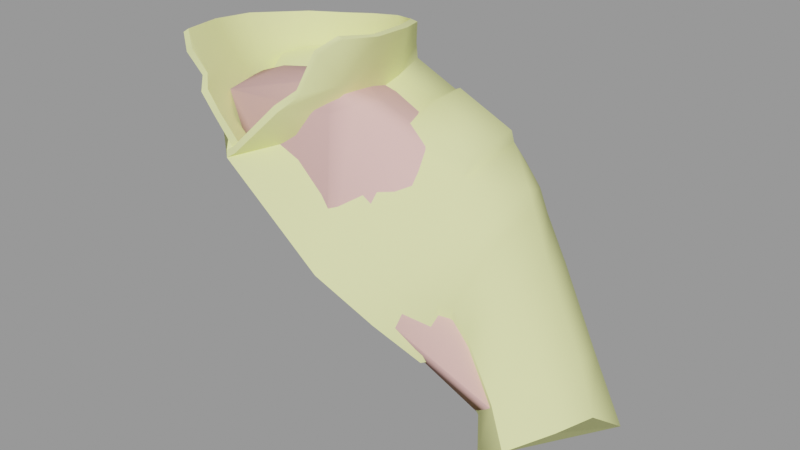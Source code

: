 # Source: soldiergib006.blend  (saved by Blender 2.92.15; exported with 4.5.12 LTS)
import bpy
from mathutils import Matrix  # noqa: F401  (used for matrix-valued properties, if any)

bpy.ops.wm.read_factory_settings(use_empty=True)
scene = bpy.context.scene
scene.name = 'soldiergib006.qc'

# ---- materials (node trees are filled in below, after node groups)
mat_soldier_red_gib = bpy.data.materials.new('soldier_red_gib')
mat_soldier_red_gib.use_transparent_shadow = False
mat_soldier_red_gib.diffuse_color = (0.9194, 0.9618, 0.4194, 1.0)
mat_phy = bpy.data.materials.new('  phy')
mat_phy.use_transparent_shadow = False
mat_phy.diffuse_color = (0.8864, 0.5265, 0.4908, 1.0)

# ---- material node trees

# ---- meshes
me_soldiergib006_reference = bpy.data.meshes.new('soldiergib006_reference')
me_soldiergib006_reference.from_pydata([(-1.972, -5.401, 64.47), (-1.9, -4.438, 63.56), (-0.9768, -5.144, 62.81), (-5.152, -1.134, 65.27), (-2.694, -5.554, 65.68), (-5.267, -1.223, 65.71), (-3.252, -4.908, 66.3), (-5.52, -1.381, 66.46), (-6.329, 1.749, 65.69), (-6.514, 1.631, 66.48), (-4.854, 4.715, 65.54), (-4.79, 4.77, 66.38), (-2.912, 6.197, 65.56), (-2.844, 6.186, 66.36), (-0.8661, 6.594, 65.67), (-0.8007, 6.595, 66.5), (1.301, 6.455, 65.86), (1.239, 6.462, 66.66), (3.44, 5.018, 66.14), (3.289, 5.101, 66.99), (4.163, 2.528, 65.96), (4.354, 2.61, 67.15), (-4.46, -4.944, 68.44), (-3.892, -5.31, 67.56), (-6.008, -1.704, 67.96), (-6.782, 1.602, 67.47), (-4.778, 4.864, 67.2), (-2.829, 6.092, 67.23), (-0.8123, 6.533, 67.4), (1.166, 6.426, 67.71), (3.166, 5.319, 68.1), (4.619, 2.663, 68.68), (4.881, -0.532, 67.14), (4.321, -0.1926, 65.85), (4.079, -2.215, 65.68), (4.605, -2.578, 66.89), (2.489, -5.064, 65.64), (3.34, -4.2, 66.54), (4.296, -0.2438, 65.42), (3.755, -1.88, 64.82), (2.508, -3.599, 63.72), (-0.4641, -5.468, 62.74), (-1.079, -5.529, 62.33), (6.056, -1.296, 69.43), (5.52, -3.2, 69.62), (4.598, -4.111, 68.83), (3.079, -4.217, 66.74), (2.219, -4.996, 65.94), (-0.6876, -5.34, 63.04), (-1.253, -5.361, 62.66), (4.358, -4.165, 69.06), (5.17, -3.312, 69.76), (1.733, -1.51, 63.5), (2.089, -2.17, 62.73), (3.338, 0.5413, 64.2), (-0.08577, -3.266, 61.97), (-0.09989, -2.335, 63.23), (-2.014, -2.462, 62.78), (-2.036, -1.741, 63.33), (-3.935, 0.09736, 63.87), (5.934, 6.852, 56.89), (5.909, 5.569, 53.51), (2.585, 6.777, 56.89), (-3.78, 6.577, 63.52), (-1.101, 7.45, 63.53), (-0.897, 7.554, 61.3), (1.965, 7.937, 61.65), (5.902, 7.797, 61.5), (9.472, 7.305, 60.8), (9.9, 5.414, 62.64), (5.972, 5.234, 64.83), (6.556, 4.886, 65.12), (9.981, 5.011, 63.48), (1.689, 7.47, 63.77), (6.601, 2.206, 65.1), (7.074, 2.32, 65.37), (10.46, 2.595, 63.72), (10.57, 2.539, 62.91), (13.01, 2.35, 61.77), (11.5, 5.805, 60.25), (9.253, 6.776, 56.32), (8.748, 5.576, 53.43), (8.919, 2.532, 51.38), (3.276, 4.359, 65.75), (4.023, 2.392, 67.07), (3.073, 4.854, 67.28), (3.855, 2.294, 65.67), (4.377, -1.215, 66.97), (5.091, -1.349, 68.16), (3.817, -0.547, 65.25), (3.612, 2.07, 64.52), (5.747, -1.431, 69.51), (4.261, 2.536, 68.79), (2.87, 5.105, 68.26), (1.562, 5.779, 67.15), (1.075, 6.079, 67.9), (-0.819, 6.057, 67.06), (-0.8073, 6.14, 67.64), (-2.931, 5.632, 66.79), (-2.768, 5.74, 67.42), (-0.5419, -4.986, 62.97), (-5.193, -1.056, 66.42), (-2.919, -4.842, 66.49), (-2.334, -5.405, 65.87), (-4.546, -0.3331, 64.72), (-5.819, 1.484, 66.7), (-5.058, 1.626, 65.09), (-4.541, 4.384, 66.62), (-4.549, 3.851, 65.32), (-3.216, 5.282, 65.38), (-0.7295, 6.276, 65.39), (1.813, 5.67, 65.81), (-1.633, -5.28, 64.67), (-4.585, 4.666, 67.42), (-6.377, 1.557, 67.67), (-5.715, -1.626, 68.17), (-4.09, -4.914, 68.69), (-3.535, -5.225, 67.78), (-4.42, 1.58, 64.15), (-4.358, 3.475, 64.37), (-3.431, 5.007, 64.56), (-0.6973, 6.419, 64.62), (2.181, 5.35, 64.81), (3.311, 4.065, 64.88), (-0.1214, -2.314, 63.67), (1.269, -1.641, 64.6), (-0.1605, -2.311, 64.53), (-0.7827, 5.996, 65.55), (1.878, 5.341, 65.62), (2.894, 4.293, 65.71), (3.158, 2.646, 65.55), (2.623, -0.1524, 64.93), (1.124, -1.707, 63.88), (-0.8632, -0.1485, 59.56), (3.359, 0.662, 56.0), (6.44, -6.807, 58.39), (9.201, -5.582, 55.92), (4.644, 1.024, 53.9), (10.95, -3.88, 53.55), (9.94, -0.6925, 52.47), (0.2665, 5.283, 58.9), (-3.79, 5.327, 61.55), (-7.024, 3.327, 64.0), (-7.134, 1.033, 64.44), (-7.128, -0.6588, 64.7), (-4.713, -0.1591, 62.31), (9.138, 5.056, 53.35), (9.56, 2.579, 51.55), (11.12, -2.503, 53.08), (10.59, 2.302, 51.04), (11.92, -2.107, 52.38), (12.67, 1.589, 49.09), (13.46, -2.094, 50.43), (13.74, 0.548, 46.57), (13.9, -2.642, 48.26), (14.18, 3.921, 46.92), (13.16, 4.147, 49.32), (10.36, 4.491, 52.23), (11.56, 6.031, 54.37), (14.71, 5.344, 50.56), (16.62, 4.289, 52.34), (18.86, 3.691, 48.9), (18.71, 0.7111, 51.14), (16.22, 4.991, 48.05), (11.58, -3.301, 57.2), (12.19, -2.913, 56.93), (12.55, -0.978, 60.5), (13.03, -0.844, 59.72), (13.08, -2.783, 55.41), (14.37, -1.067, 57.28), (14.96, -3.105, 52.3), (16.59, -1.255, 53.51), (16.1, -3.63, 50.2), (18.1, -1.897, 51.36), (17.25, 1.44, 53.69), (13.81, 5.176, 56.63), (9.986, 6.51, 55.7), (13.32, 2.414, 60.82), (14.78, 1.989, 57.87), (12.13, 5.7, 58.96), (9.516, -4.375, 57.63), (6.872, -3.279, 62.1), (10.5, -1.861, 61.1), (10.65, -0.1758, 62.66), (6.805, -0.6752, 64.48), (10.59, 0.3494, 63.4), (7.364, -0.1021, 64.92), (3.892, -5.395, 61.4), (-3.291, 4.933, 65.42), (-4.352, 3.811, 65.44), (-4.559, 2.21, 65.38), (-3.21, -0.5084, 64.67), (-1.445, -1.864, 63.77), (-1.661, -1.82, 64.46)], [], [(0, 1, 2), (3, 0, 4), (3, 4, 5), (6, 5, 4), (6, 7, 5), (7, 8, 5), (7, 9, 8), (9, 10, 8), (9, 11, 10), (11, 12, 10), (11, 13, 12), (13, 14, 12), (13, 15, 14), (16, 14, 15), (16, 15, 17), (18, 16, 17), (18, 17, 19), (20, 18, 19), (20, 19, 21), (3, 5, 8), (22, 6, 23), (7, 6, 22), (7, 22, 24), (9, 7, 24), (9, 24, 25), (11, 9, 25), (11, 25, 26), (13, 11, 26), (13, 26, 27), (15, 13, 27), (15, 27, 28), (28, 17, 15), (28, 29, 17), (29, 19, 17), (29, 30, 19), (30, 21, 19), (30, 31, 21), (31, 32, 21), (33, 20, 21), (33, 21, 32), (32, 34, 33), (32, 35, 34), (36, 34, 35), (36, 35, 37), (33, 38, 20), (33, 39, 38), (33, 34, 39), (36, 39, 34), (36, 40, 39), (41, 40, 36), (41, 42, 40), (31, 43, 32), (43, 35, 32), (43, 44, 35), (45, 35, 44), (37, 35, 45), (46, 37, 45), (37, 46, 47), (37, 47, 36), (36, 47, 48), (36, 48, 41), (42, 41, 48), (42, 48, 49), (50, 44, 51), (50, 45, 44), (46, 45, 50), (52, 53, 54), (55, 53, 52), (55, 52, 56), (57, 55, 56), (57, 56, 58), (59, 57, 58), (60, 61, 62), (63, 10, 12), (64, 63, 12), (64, 65, 63), (66, 65, 64), (66, 62, 65), (66, 60, 62), (66, 67, 60), (60, 67, 68), (67, 69, 68), (67, 70, 69), (69, 70, 71), (69, 71, 72), (16, 18, 70), (16, 70, 73), (67, 73, 70), (67, 66, 73), (66, 64, 73), (14, 73, 64), (64, 12, 14), (14, 16, 73), (74, 18, 20), (74, 70, 18), (70, 74, 75), (70, 75, 71), (71, 75, 76), (71, 76, 72), (77, 72, 76), (77, 69, 72), (78, 69, 77), (79, 69, 78), (79, 68, 69), (79, 80, 68), (60, 68, 80), (81, 60, 80), (81, 61, 60), (81, 82, 61), (83, 84, 85), (83, 86, 84), (86, 87, 84), (87, 88, 84), (86, 89, 87), (89, 86, 90), (89, 90, 54), (47, 89, 54), (47, 87, 89), (47, 46, 87), (87, 46, 50), (87, 50, 88), (91, 88, 50), (91, 84, 88), (91, 92, 84), (92, 85, 84), (92, 93, 85), (93, 94, 85), (93, 95, 94), (95, 96, 94), (95, 97, 96), (98, 96, 97), (98, 97, 99), (47, 54, 53), (91, 50, 51), (100, 53, 55), (100, 47, 53), (47, 100, 48), (2, 48, 100), (49, 48, 2), (101, 102, 103), (101, 103, 104), (105, 101, 104), (105, 104, 106), (107, 105, 106), (107, 106, 108), (98, 107, 108), (98, 108, 109), (96, 98, 109), (96, 109, 110), (110, 94, 96), (110, 111, 94), (111, 85, 94), (111, 83, 85), (112, 104, 103), (107, 98, 99), (107, 99, 113), (105, 107, 113), (105, 113, 114), (101, 105, 114), (101, 114, 115), (102, 101, 115), (102, 115, 116), (102, 116, 117), (55, 112, 100), (55, 57, 112), (104, 112, 57), (104, 57, 59), (106, 104, 59), (106, 59, 118), (108, 106, 118), (108, 118, 119), (109, 108, 119), (109, 119, 120), (110, 109, 120), (110, 120, 121), (111, 110, 121), (111, 121, 122), (83, 111, 122), (83, 122, 123), (86, 83, 123), (86, 123, 90), (124, 125, 126), (121, 127, 128), (121, 128, 122), (129, 122, 128), (129, 123, 122), (130, 123, 129), (130, 90, 123), (130, 54, 90), (130, 131, 54), (52, 54, 131), (52, 131, 125), (52, 125, 132), (124, 132, 125), (132, 124, 56), (132, 56, 52), (42, 133, 134), (42, 134, 135), (136, 135, 134), (136, 134, 137), (138, 136, 137), (138, 137, 139), (82, 139, 137), (82, 137, 61), (61, 137, 134), (61, 134, 140), (134, 141, 140), (63, 140, 141), (141, 142, 63), (10, 63, 142), (10, 142, 8), (8, 142, 143), (8, 143, 144), (8, 144, 3), (3, 144, 1), (63, 65, 140), (65, 62, 140), (61, 140, 62), (134, 133, 141), (133, 142, 141), (133, 143, 142), (133, 145, 143), (42, 145, 133), (42, 144, 145), (42, 1, 144), (1, 42, 49), (145, 144, 143), (82, 81, 146), (82, 146, 147), (147, 139, 82), (147, 138, 139), (147, 148, 138), (148, 147, 149), (148, 149, 150), (150, 149, 151), (150, 151, 152), (152, 151, 153), (152, 153, 154), (151, 155, 153), (151, 156, 155), (149, 156, 151), (149, 157, 156), (147, 157, 149), (147, 146, 157), (146, 158, 157), (157, 158, 159), (158, 160, 159), (159, 160, 161), (160, 162, 161), (156, 163, 155), (156, 159, 163), (157, 159, 156), (159, 161, 163), (148, 164, 138), (148, 165, 164), (165, 166, 164), (165, 167, 166), (167, 165, 168), (167, 168, 169), (169, 168, 170), (169, 170, 171), (171, 170, 172), (171, 172, 173), (174, 171, 173), (174, 173, 162), (160, 174, 162), (175, 174, 160), (158, 175, 160), (176, 175, 158), (146, 176, 158), (176, 146, 81), (78, 166, 167), (78, 167, 177), (177, 167, 169), (177, 169, 178), (178, 169, 171), (178, 171, 174), (175, 178, 174), (179, 178, 175), (176, 179, 175), (80, 179, 176), (176, 81, 80), (179, 177, 178), (79, 177, 179), (80, 79, 179), (79, 78, 177), (116, 24, 22), (116, 115, 24), (115, 25, 24), (115, 114, 25), (114, 26, 25), (114, 113, 26), (113, 27, 26), (113, 99, 27), (99, 28, 27), (99, 97, 28), (29, 28, 97), (29, 97, 95), (30, 29, 95), (30, 95, 93), (31, 30, 93), (31, 93, 92), (43, 31, 92), (43, 92, 91), (44, 43, 91), (44, 91, 51), (180, 181, 135), (180, 135, 136), (180, 136, 138), (180, 138, 164), (166, 180, 164), (166, 182, 180), (166, 183, 182), (78, 183, 166), (78, 77, 183), (183, 77, 76), (180, 182, 181), (184, 181, 182), (184, 182, 183), (184, 183, 185), (183, 76, 185), (75, 185, 76), (75, 186, 185), (74, 186, 75), (74, 184, 186), (184, 74, 20), (184, 20, 38), (184, 38, 39), (184, 39, 181), (181, 39, 40), (181, 40, 187), (40, 42, 187), (187, 42, 135), (187, 135, 181), (184, 185, 186), (120, 127, 121), (120, 188, 127), (188, 120, 119), (188, 119, 189), (189, 119, 118), (189, 118, 190), (190, 118, 59), (190, 59, 191), (191, 59, 58), (192, 191, 58), (58, 124, 192), (126, 192, 124), (126, 193, 192), (192, 193, 191), (58, 56, 124), (131, 126, 125), (131, 193, 126), (131, 191, 193), (131, 190, 191), (131, 189, 190), (131, 188, 189), (131, 127, 188), (131, 128, 127), (131, 129, 128), (131, 130, 129), (23, 116, 22), (23, 117, 116), (23, 102, 117), (23, 6, 102), (102, 6, 4), (102, 4, 103), (0, 103, 4), (0, 112, 103), (100, 112, 0), (100, 0, 2), (2, 1, 49), (161, 155, 163), (161, 153, 155), (161, 154, 153), (161, 172, 154), (161, 173, 172), (161, 162, 173), (0, 3, 1), (170, 154, 172), (170, 152, 154), (168, 152, 170), (168, 150, 152), (165, 150, 168), (165, 148, 150)])
me_soldiergib006_reference.polygons.foreach_set('use_smooth', [True] * 384)
_k = set([(0, 2), (0, 4), (1, 2), (1, 3), (1, 49), (1, 144), (2, 49), (2, 100), (3, 8), (4, 6), (6, 23), (18, 20), (20, 38), (22, 23), (22, 24), (22, 116), (24, 25), (25, 26), (29, 30), (30, 31), (31, 43), (36, 37), (36, 41), (38, 39), (39, 40), (40, 42), (41, 42), (42, 49), (42, 135), (43, 44), (44, 51), (46, 47), (46, 50), (47, 48), (48, 49), (50, 51), (51, 91), (53, 54), (53, 55), (54, 90), (55, 57), (55, 100), (57, 59), (59, 118), (90, 123), (91, 92), (92, 93), (93, 95), (95, 97), (97, 99), (99, 113), (100, 112), (102, 103), (102, 117), (103, 112), (113, 114), (114, 115), (115, 116), (116, 117), (118, 119), (119, 120), (120, 121), (121, 122), (122, 123), (125, 126), (125, 131), (126, 193), (127, 128), (127, 188), (128, 129), (129, 130), (135, 136), (136, 138), (138, 148), (142, 143), (143, 144), (148, 150), (153, 154), (153, 155), (154, 172), (155, 163), (161, 162), (161, 163), (162, 173), (168, 170), (170, 172), (172, 173), (188, 189), (189, 190), (190, 191), (191, 193)])
me_soldiergib006_reference.attributes.new('sharp_edge', 'BOOLEAN', 'EDGE').data.foreach_set('value', [ (min(e.vertices), max(e.vertices)) in _k for e in me_soldiergib006_reference.edges])
_uv = me_soldiergib006_reference.uv_layers.new(name='UVMap')
_uv.uv.foreach_set('vector', [0.76, 0.3635, 0.7497, 0.3504, 0.7558, 0.3288, 0.7172, 0.4118, 0.76, 0.3635, 0.7623, 0.3889, 0.7172, 0.4118, 0.7623, 0.3889, 0.7188, 0.4195, 0.7568, 0.4047, 0.7188, 0.4195, 0.7623, 0.3889, 0.7568, 0.4047, 0.7214, 0.4337, 0.7188, 0.4195, 0.7214, 0.4337, 0.6919, 0.4362, 0.7188, 0.4195, 0.7214, 0.4337, 0.6939, 0.4497, 0.6919, 0.4362, 0.6939, 0.4497, 0.663, 0.425, 0.6919, 0.4362, 0.6939, 0.4497, 0.6619, 0.4407, 0.663, 0.425, 0.6619, 0.4407, 0.6419, 0.4235, 0.663, 0.425, 0.6619, 0.4407, 0.6407, 0.4376, 0.6419, 0.4235, 0.6407, 0.4376, 0.6229, 0.4225, 0.6419, 0.4235, 0.6407, 0.4376, 0.6216, 0.4372, 0.6229, 0.4225, 0.603, 0.422, 0.6229, 0.4225, 0.6216, 0.4372, 0.603, 0.422, 0.6216, 0.4372, 0.6029, 0.4364, 0.5804, 0.4201, 0.603, 0.422, 0.6029, 0.4364, 0.5804, 0.4201, 0.6029, 0.4364, 0.5808, 0.4359, 0.557, 0.4105, 0.5804, 0.4201, 0.5808, 0.4359, 0.557, 0.4105, 0.5808, 0.4359, 0.5558, 0.4321, 0.7172, 0.4118, 0.7188, 0.4195, 0.6919, 0.4362, 0.759, 0.4493, 0.7568, 0.4047, 0.7616, 0.4299, 0.7214, 0.4337, 0.7568, 0.4047, 0.759, 0.4493, 0.7214, 0.4337, 0.759, 0.4493, 0.7267, 0.4614, 0.6939, 0.4497, 0.7214, 0.4337, 0.7267, 0.4614, 0.6939, 0.4497, 0.7267, 0.4614, 0.6952, 0.4677, 0.6619, 0.4407, 0.6939, 0.4497, 0.6952, 0.4677, 0.6619, 0.4407, 0.6952, 0.4677, 0.6605, 0.4557, 0.6407, 0.4376, 0.6619, 0.4407, 0.6605, 0.4557, 0.6407, 0.4376, 0.6605, 0.4557, 0.6398, 0.4528, 0.6216, 0.4372, 0.6407, 0.4376, 0.6398, 0.4528, 0.6216, 0.4372, 0.6398, 0.4528, 0.621, 0.4532, 0.621, 0.4532, 0.6029, 0.4364, 0.6216, 0.4372, 0.621, 0.4532, 0.6028, 0.4549, 0.6029, 0.4364, 0.6028, 0.4549, 0.5808, 0.4359, 0.6029, 0.4364, 0.6028, 0.4549, 0.5816, 0.4566, 0.5808, 0.4359, 0.5816, 0.4566, 0.5558, 0.4321, 0.5808, 0.4359, 0.5816, 0.4566, 0.5537, 0.46, 0.5558, 0.4321, 0.5537, 0.46, 0.5267, 0.4235, 0.5558, 0.4321, 0.5324, 0.4, 0.557, 0.4105, 0.5558, 0.4321, 0.5324, 0.4, 0.5558, 0.4321, 0.5267, 0.4235, 0.5267, 0.4235, 0.5148, 0.3872, 0.5324, 0.4, 0.5267, 0.4235, 0.5087, 0.4091, 0.5148, 0.3872, 0.4902, 0.3631, 0.5148, 0.3872, 0.5087, 0.4091, 0.4902, 0.3631, 0.5087, 0.4091, 0.4957, 0.3989, 0.5324, 0.4, 0.533, 0.3922, 0.557, 0.4105, 0.5324, 0.4, 0.5199, 0.3721, 0.533, 0.3922, 0.5324, 0.4, 0.5148, 0.3872, 0.5199, 0.3721, 0.4902, 0.3631, 0.5199, 0.3721, 0.5148, 0.3872, 0.4902, 0.3631, 0.5077, 0.3352, 0.5199, 0.3721, 0.4919, 0.2751, 0.5077, 0.3352, 0.4902, 0.3631, 0.4919, 0.2751, 0.4927, 0.2619, 0.5077, 0.3352, 0.5537, 0.46, 0.5148, 0.4662, 0.5267, 0.4235, 0.5148, 0.4662, 0.5087, 0.4091, 0.5267, 0.4235, 0.5148, 0.4662, 0.4953, 0.4649, 0.5087, 0.4091, 0.4889, 0.4421, 0.5087, 0.4091, 0.4953, 0.4649, 0.4957, 0.3989, 0.5087, 0.4091, 0.4889, 0.4421, 0.4928, 0.3984, 0.4957, 0.3989, 0.4889, 0.4421, 0.4957, 0.3989, 0.4928, 0.3984, 0.4874, 0.364, 0.4957, 0.3989, 0.4874, 0.364, 0.4902, 0.3631, 0.4902, 0.3631, 0.4874, 0.364, 0.4883, 0.2749, 0.4902, 0.3631, 0.4883, 0.2749, 0.4919, 0.2751, 0.4927, 0.2619, 0.4919, 0.2751, 0.4883, 0.2749, 0.4927, 0.2619, 0.4883, 0.2749, 0.4889, 0.2619, 0.4865, 0.4426, 0.4953, 0.4649, 0.4919, 0.4643, 0.4865, 0.4426, 0.4889, 0.4421, 0.4953, 0.4649, 0.4928, 0.3984, 0.4889, 0.4421, 0.4865, 0.4426, 0.9662, 0.1341, 0.9504, 0.1259, 0.9933, 0.07896, 0.9336, 0.1955, 0.9504, 0.1259, 0.9662, 0.1341, 0.9336, 0.1955, 0.9662, 0.1341, 0.9569, 0.1921, 0.9534, 0.2507, 0.9336, 0.1955, 0.9569, 0.1921, 0.9534, 0.2507, 0.9569, 0.1921, 0.9669, 0.2488, 0.9947, 0.3004, 0.9534, 0.2507, 0.9669, 0.2488, 0.8173, 0.3473, 0.812, 0.2913, 0.8438, 0.3366, 0.9053, 0.4217, 0.9218, 0.4544, 0.9034, 0.4592, 0.8832, 0.4309, 0.9053, 0.4217, 0.9034, 0.4592, 0.8832, 0.4309, 0.8778, 0.3967, 0.9053, 0.4217, 0.8559, 0.4115, 0.8778, 0.3967, 0.8832, 0.4309, 0.8559, 0.4115, 0.8438, 0.3366, 0.8778, 0.3967, 0.8559, 0.4115, 0.8173, 0.3473, 0.8438, 0.3366, 0.8559, 0.4115, 0.8249, 0.421, 0.8173, 0.3473, 0.8173, 0.3473, 0.8249, 0.421, 0.7956, 0.4218, 0.8249, 0.421, 0.7937, 0.4647, 0.7956, 0.4218, 0.8249, 0.421, 0.8288, 0.4871, 0.7937, 0.4647, 0.7937, 0.4647, 0.8288, 0.4871, 0.8248, 0.4938, 0.7937, 0.4647, 0.8248, 0.4938, 0.7949, 0.4766, 0.8687, 0.4811, 0.851, 0.5017, 0.8288, 0.4871, 0.8687, 0.4811, 0.8288, 0.4871, 0.8617, 0.4442, 0.8249, 0.421, 0.8617, 0.4442, 0.8288, 0.4871, 0.8249, 0.421, 0.8559, 0.4115, 0.8617, 0.4442, 0.8559, 0.4115, 0.8832, 0.4309, 0.8617, 0.4442, 0.8864, 0.4684, 0.8617, 0.4442, 0.8832, 0.4309, 0.8832, 0.4309, 0.9034, 0.4592, 0.8864, 0.4684, 0.8864, 0.4684, 0.8687, 0.4811, 0.8617, 0.4442, 0.8189, 0.5328, 0.851, 0.5017, 0.8401, 0.5367, 0.8189, 0.5328, 0.8288, 0.4871, 0.851, 0.5017, 0.8288, 0.4871, 0.8189, 0.5328, 0.8166, 0.5328, 0.8288, 0.4871, 0.8166, 0.5328, 0.8248, 0.4938, 0.8248, 0.4938, 0.8166, 0.5328, 0.7872, 0.5134, 0.8248, 0.4938, 0.7872, 0.5134, 0.7949, 0.4766, 0.7837, 0.5081, 0.7949, 0.4766, 0.7872, 0.5134, 0.7837, 0.5081, 0.7937, 0.4647, 0.7949, 0.4766, 0.7618, 0.5002, 0.7937, 0.4647, 0.7837, 0.5081, 0.7753, 0.4274, 0.7937, 0.4647, 0.7618, 0.5002, 0.7753, 0.4274, 0.7956, 0.4218, 0.7937, 0.4647, 0.7753, 0.4274, 0.7888, 0.3489, 0.7956, 0.4218, 0.8173, 0.3473, 0.7956, 0.4218, 0.7888, 0.3489, 0.7892, 0.3007, 0.8173, 0.3473, 0.7888, 0.3489, 0.7892, 0.3007, 0.812, 0.2913, 0.8173, 0.3473, 0.7892, 0.3007, 0.7821, 0.2456, 0.812, 0.2913, 0.7932, 0.841, 0.7854, 0.8735, 0.7819, 0.8355, 0.7932, 0.841, 0.7955, 0.8717, 0.7854, 0.8735, 0.7955, 0.8717, 0.7898, 0.9253, 0.7854, 0.8735, 0.7898, 0.9253, 0.7803, 0.9312, 0.7854, 0.8735, 0.7955, 0.8717, 0.8019, 0.9113, 0.7898, 0.9253, 0.8019, 0.9113, 0.7955, 0.8717, 0.8042, 0.872, 0.8019, 0.9113, 0.8042, 0.872, 0.8089, 0.893, 0.8071, 0.9766, 0.8019, 0.9113, 0.8089, 0.893, 0.8071, 0.9766, 0.7898, 0.9253, 0.8019, 0.9113, 0.8071, 0.9766, 0.7944, 0.9663, 0.7898, 0.9253, 0.7898, 0.9253, 0.7944, 0.9663, 0.7769, 0.9749, 0.7898, 0.9253, 0.7769, 0.9749, 0.7803, 0.9312, 0.7696, 0.9362, 0.7803, 0.9312, 0.7769, 0.9749, 0.7696, 0.9362, 0.7854, 0.8735, 0.7803, 0.9312, 0.7696, 0.9362, 0.7728, 0.8748, 0.7854, 0.8735, 0.7728, 0.8748, 0.7819, 0.8355, 0.7854, 0.8735, 0.7728, 0.8748, 0.7749, 0.8321, 0.7819, 0.8355, 0.7749, 0.8321, 0.7823, 0.8095, 0.7819, 0.8355, 0.7749, 0.8321, 0.7766, 0.8023, 0.7823, 0.8095, 0.7766, 0.8023, 0.7822, 0.7745, 0.7823, 0.8095, 0.7766, 0.8023, 0.778, 0.7752, 0.7822, 0.7745, 0.7828, 0.7429, 0.7822, 0.7745, 0.778, 0.7752, 0.7828, 0.7429, 0.778, 0.7752, 0.7784, 0.7463, 0.8071, 0.9766, 0.8089, 0.893, 0.8257, 0.9275, 0.7696, 0.9362, 0.7769, 0.9749, 0.7691, 0.966, 0.8409, 0.9744, 0.8257, 0.9275, 0.842, 0.9449, 0.8409, 0.9744, 0.8071, 0.9766, 0.8257, 0.9275, 0.8071, 0.9766, 0.8409, 0.9744, 0.8415, 0.98, 0.8441, 0.9771, 0.8415, 0.98, 0.8409, 0.9744, 0.8464, 0.9801, 0.8415, 0.98, 0.8441, 0.9771, 0.792, 0.6324, 0.8061, 0.5749, 0.813, 0.5691, 0.792, 0.6324, 0.813, 0.5691, 0.8036, 0.6486, 0.7842, 0.6672, 0.792, 0.6324, 0.8036, 0.6486, 0.7842, 0.6672, 0.8036, 0.6486, 0.7965, 0.6749, 0.7833, 0.7132, 0.7842, 0.6672, 0.7965, 0.6749, 0.7833, 0.7132, 0.7965, 0.6749, 0.793, 0.7074, 0.7828, 0.7429, 0.7833, 0.7132, 0.793, 0.7074, 0.7828, 0.7429, 0.793, 0.7074, 0.7928, 0.7358, 0.7822, 0.7745, 0.7828, 0.7429, 0.7928, 0.7358, 0.7822, 0.7745, 0.7928, 0.7358, 0.7944, 0.7744, 0.7944, 0.7744, 0.7823, 0.8095, 0.7822, 0.7745, 0.7944, 0.7744, 0.792, 0.8125, 0.7823, 0.8095, 0.792, 0.8125, 0.7819, 0.8355, 0.7823, 0.8095, 0.792, 0.8125, 0.7932, 0.841, 0.7819, 0.8355, 0.8227, 0.5751, 0.8036, 0.6486, 0.813, 0.5691, 0.7833, 0.7132, 0.7828, 0.7429, 0.7784, 0.7463, 0.7833, 0.7132, 0.7784, 0.7463, 0.7774, 0.7159, 0.7842, 0.6672, 0.7833, 0.7132, 0.7774, 0.7159, 0.7842, 0.6672, 0.7774, 0.7159, 0.7761, 0.6642, 0.792, 0.6324, 0.7842, 0.6672, 0.7761, 0.6642, 0.792, 0.6324, 0.7761, 0.6642, 0.7805, 0.6175, 0.8061, 0.5749, 0.792, 0.6324, 0.7805, 0.6175, 0.8061, 0.5749, 0.7805, 0.6175, 0.7885, 0.5661, 0.8061, 0.5749, 0.7885, 0.5661, 0.7966, 0.5654, 0.843, 0.6106, 0.8227, 0.5751, 0.8366, 0.5843, 0.843, 0.6106, 0.8282, 0.6233, 0.8227, 0.5751, 0.8036, 0.6486, 0.8227, 0.5751, 0.8282, 0.6233, 0.8036, 0.6486, 0.8282, 0.6233, 0.8105, 0.6575, 0.7965, 0.6749, 0.8036, 0.6486, 0.8105, 0.6575, 0.7965, 0.6749, 0.8105, 0.6575, 0.8045, 0.6778, 0.793, 0.7074, 0.7965, 0.6749, 0.8045, 0.6778, 0.793, 0.7074, 0.8045, 0.6778, 0.799, 0.7057, 0.7928, 0.7358, 0.793, 0.7074, 0.799, 0.7057, 0.7928, 0.7358, 0.799, 0.7057, 0.7987, 0.7304, 0.7944, 0.7744, 0.7928, 0.7358, 0.7987, 0.7304, 0.7944, 0.7744, 0.7987, 0.7304, 0.8001, 0.7744, 0.792, 0.8125, 0.7944, 0.7744, 0.8001, 0.7744, 0.792, 0.8125, 0.8001, 0.7744, 0.7993, 0.8187, 0.7932, 0.841, 0.792, 0.8125, 0.7993, 0.8187, 0.7932, 0.841, 0.7993, 0.8187, 0.7996, 0.8436, 0.7955, 0.8717, 0.7932, 0.841, 0.7996, 0.8436, 0.7955, 0.8717, 0.7996, 0.8436, 0.8042, 0.872, 0.3947, 0.01505, 0.4072, 0.0433, 0.3926, 0.03437, 0.5036, 0.1232, 0.4995, 0.1479, 0.4746, 0.1333, 0.5036, 0.1232, 0.4746, 0.1333, 0.4754, 0.1075, 0.4618, 0.1229, 0.4754, 0.1075, 0.4746, 0.1333, 0.4618, 0.1229, 0.4634, 0.09533, 0.4754, 0.1075, 0.4482, 0.1067, 0.4634, 0.09533, 0.4618, 0.1229, 0.4482, 0.1067, 0.4481, 0.07326, 0.4634, 0.09533, 0.4482, 0.1067, 0.4368, 0.05113, 0.4481, 0.07326, 0.4482, 0.1067, 0.4246, 0.06351, 0.4368, 0.05113, 0.4157, 0.01969, 0.4368, 0.05113, 0.4246, 0.06351, 0.4157, 0.01969, 0.4246, 0.06351, 0.4072, 0.0433, 0.4157, 0.01969, 0.4072, 0.0433, 0.4076, 0.02581, 0.3947, 0.01505, 0.4076, 0.02581, 0.4072, 0.0433, 0.4076, 0.02581, 0.3947, 0.01505, 0.3955, 0.005078, 0.4076, 0.02581, 0.3955, 0.005078, 0.4157, 0.01969, 0.8104, 0.1396, 0.7797, 0.1571, 0.7538, 0.1248, 0.8104, 0.1396, 0.7538, 0.1248, 0.7785, 0.0689, 0.7579, 0.05004, 0.7785, 0.0689, 0.7538, 0.1248, 0.7579, 0.05004, 0.7538, 0.1248, 0.742, 0.1108, 0.7388, 0.04083, 0.7579, 0.05004, 0.742, 0.1108, 0.7388, 0.04083, 0.742, 0.1108, 0.7273, 0.06316, 0.7161, 0.08576, 0.7273, 0.06316, 0.742, 0.1108, 0.7161, 0.08576, 0.742, 0.1108, 0.7214, 0.128, 0.7214, 0.128, 0.742, 0.1108, 0.7538, 0.1248, 0.7214, 0.128, 0.7538, 0.1248, 0.7555, 0.1799, 0.7538, 0.1248, 0.7757, 0.2125, 0.7555, 0.1799, 0.7746, 0.2318, 0.7555, 0.1799, 0.7757, 0.2125, 0.7757, 0.2125, 0.7994, 0.227, 0.7746, 0.2318, 0.7996, 0.2582, 0.7746, 0.2318, 0.7994, 0.227, 0.7996, 0.2582, 0.7994, 0.227, 0.8152, 0.2407, 0.8152, 0.2407, 0.7994, 0.227, 0.8086, 0.218, 0.8152, 0.2407, 0.8086, 0.218, 0.8211, 0.2042, 0.8152, 0.2407, 0.8211, 0.2042, 0.8285, 0.2141, 0.8285, 0.2141, 0.8211, 0.2042, 0.8164, 0.1427, 0.7746, 0.2318, 0.7562, 0.2109, 0.7555, 0.1799, 0.7562, 0.2109, 0.7373, 0.1673, 0.7555, 0.1799, 0.7214, 0.128, 0.7555, 0.1799, 0.7373, 0.1673, 0.7538, 0.1248, 0.7797, 0.1571, 0.7757, 0.2125, 0.7797, 0.1571, 0.7994, 0.227, 0.7757, 0.2125, 0.7797, 0.1571, 0.8086, 0.218, 0.7994, 0.227, 0.7797, 0.1571, 0.8001, 0.1879, 0.8086, 0.218, 0.8104, 0.1396, 0.8001, 0.1879, 0.7797, 0.1571, 0.8104, 0.1396, 0.8211, 0.2042, 0.8001, 0.1879, 0.8104, 0.1396, 0.8164, 0.1427, 0.8211, 0.2042, 0.8164, 0.1427, 0.8104, 0.1396, 0.8119, 0.1399, 0.8001, 0.1879, 0.8211, 0.2042, 0.8086, 0.218, 0.9584, 0.9294, 0.9428, 0.9601, 0.9421, 0.9499, 0.9584, 0.9294, 0.9421, 0.9499, 0.9563, 0.9239, 0.9563, 0.9239, 0.9784, 0.924, 0.9584, 0.9294, 0.9563, 0.9239, 0.9982, 0.9186, 0.9784, 0.924, 0.9563, 0.9239, 0.9908, 0.9096, 0.9982, 0.9186, 0.9908, 0.9096, 0.9563, 0.9239, 0.957, 0.9093, 0.9908, 0.9096, 0.957, 0.9093, 0.9881, 0.8996, 0.9881, 0.8996, 0.957, 0.9093, 0.9603, 0.8714, 0.9881, 0.8996, 0.9603, 0.8714, 0.9865, 0.8681, 0.9865, 0.8681, 0.9603, 0.8714, 0.9663, 0.8313, 0.9865, 0.8681, 0.9663, 0.8313, 0.9856, 0.832, 0.9603, 0.8714, 0.9455, 0.8395, 0.9663, 0.8313, 0.9603, 0.8714, 0.9429, 0.8729, 0.9455, 0.8395, 0.957, 0.9093, 0.9429, 0.8729, 0.9603, 0.8714, 0.957, 0.9093, 0.9429, 0.9264, 0.9429, 0.8729, 0.9563, 0.9239, 0.9429, 0.9264, 0.957, 0.9093, 0.9563, 0.9239, 0.9421, 0.9499, 0.9429, 0.9264, 0.9421, 0.9499, 0.925, 0.9393, 0.9429, 0.9264, 0.9429, 0.9264, 0.925, 0.9393, 0.9265, 0.8751, 0.925, 0.9393, 0.907, 0.8737, 0.9265, 0.8751, 0.9265, 0.8751, 0.907, 0.8737, 0.9098, 0.8222, 0.907, 0.8737, 0.8863, 0.8174, 0.9098, 0.8222, 0.9429, 0.8729, 0.9287, 0.8395, 0.9455, 0.8395, 0.9429, 0.8729, 0.9265, 0.8751, 0.9287, 0.8395, 0.9429, 0.9264, 0.9265, 0.8751, 0.9429, 0.8729, 0.9265, 0.8751, 0.9098, 0.8222, 0.9287, 0.8395, 0.8269, 0.8824, 0.8369, 0.9281, 0.8224, 0.8993, 0.8269, 0.8824, 0.8424, 0.9182, 0.8369, 0.9281, 0.8424, 0.9182, 0.855, 0.9619, 0.8369, 0.9281, 0.8424, 0.9182, 0.8574, 0.9504, 0.855, 0.9619, 0.8574, 0.9504, 0.8424, 0.9182, 0.8468, 0.8947, 0.8574, 0.9504, 0.8468, 0.8947, 0.8636, 0.9171, 0.8636, 0.9171, 0.8468, 0.8947, 0.8503, 0.8502, 0.8636, 0.9171, 0.8503, 0.8502, 0.8675, 0.8615, 0.8675, 0.8615, 0.8503, 0.8502, 0.8503, 0.8175, 0.8675, 0.8615, 0.8503, 0.8175, 0.8683, 0.8263, 0.8857, 0.8709, 0.8675, 0.8615, 0.8683, 0.8263, 0.8857, 0.8709, 0.8683, 0.8263, 0.8863, 0.8174, 0.907, 0.8737, 0.8857, 0.8709, 0.8863, 0.8174, 0.9033, 0.9403, 0.8857, 0.8709, 0.907, 0.8737, 0.925, 0.9393, 0.9033, 0.9403, 0.907, 0.8737, 0.9263, 0.9673, 0.9033, 0.9403, 0.925, 0.9393, 0.9421, 0.9499, 0.9263, 0.9673, 0.925, 0.9393, 0.9263, 0.9673, 0.9421, 0.9499, 0.9428, 0.9601, 0.8734, 0.9887, 0.855, 0.9619, 0.8574, 0.9504, 0.8734, 0.9887, 0.8574, 0.9504, 0.8762, 0.9771, 0.8762, 0.9771, 0.8574, 0.9504, 0.8636, 0.9171, 0.8762, 0.9771, 0.8636, 0.9171, 0.8807, 0.9342, 0.8807, 0.9342, 0.8636, 0.9171, 0.8675, 0.8615, 0.8807, 0.9342, 0.8675, 0.8615, 0.8857, 0.8709, 0.9033, 0.9403, 0.8807, 0.9342, 0.8857, 0.8709, 0.9017, 0.9783, 0.8807, 0.9342, 0.9033, 0.9403, 0.9263, 0.9673, 0.9017, 0.9783, 0.9033, 0.9403, 0.927, 0.9816, 0.9017, 0.9783, 0.9263, 0.9673, 0.9263, 0.9673, 0.9428, 0.9601, 0.927, 0.9816, 0.9017, 0.9783, 0.8762, 0.9771, 0.8807, 0.9342, 0.899, 0.9969, 0.8762, 0.9771, 0.9017, 0.9783, 0.927, 0.9816, 0.899, 0.9969, 0.9017, 0.9783, 0.899, 0.9969, 0.8734, 0.9887, 0.8762, 0.9771, 0.7611, 0.4565, 0.7267, 0.4614, 0.759, 0.4493, 0.7611, 0.4565, 0.7269, 0.4679, 0.7267, 0.4614, 0.7269, 0.4679, 0.6952, 0.4677, 0.7267, 0.4614, 0.7269, 0.4679, 0.6952, 0.4738, 0.6952, 0.4677, 0.6952, 0.4738, 0.6605, 0.4557, 0.6952, 0.4677, 0.6952, 0.4738, 0.6607, 0.4622, 0.6605, 0.4557, 0.6607, 0.4622, 0.6398, 0.4528, 0.6605, 0.4557, 0.6607, 0.4622, 0.6403, 0.4602, 0.6398, 0.4528, 0.6403, 0.4602, 0.621, 0.4532, 0.6398, 0.4528, 0.6403, 0.4602, 0.621, 0.4613, 0.621, 0.4532, 0.6028, 0.4549, 0.621, 0.4532, 0.621, 0.4613, 0.6028, 0.4549, 0.621, 0.4613, 0.6025, 0.4618, 0.5816, 0.4566, 0.6028, 0.4549, 0.6025, 0.4618, 0.5816, 0.4566, 0.6025, 0.4618, 0.5822, 0.4634, 0.5537, 0.46, 0.5816, 0.4566, 0.5822, 0.4634, 0.5537, 0.46, 0.5822, 0.4634, 0.5542, 0.4672, 0.5148, 0.4662, 0.5537, 0.46, 0.5542, 0.4672, 0.5148, 0.4662, 0.5542, 0.4672, 0.5146, 0.4725, 0.4953, 0.4649, 0.5148, 0.4662, 0.5146, 0.4725, 0.4953, 0.4649, 0.5146, 0.4725, 0.4956, 0.4714, 0.7028, 0.2516, 0.6745, 0.2995, 0.6774, 0.2292, 0.7028, 0.2516, 0.6774, 0.2292, 0.7044, 0.222, 0.7028, 0.2516, 0.7044, 0.222, 0.7284, 0.215, 0.7028, 0.2516, 0.7284, 0.215, 0.718, 0.2629, 0.7168, 0.3211, 0.7028, 0.2516, 0.718, 0.2629, 0.7168, 0.3211, 0.7014, 0.313, 0.7028, 0.2516, 0.7168, 0.3211, 0.6998, 0.345, 0.7014, 0.313, 0.7216, 0.3694, 0.6998, 0.345, 0.7168, 0.3211, 0.7216, 0.3694, 0.7044, 0.383, 0.6998, 0.345, 0.6998, 0.345, 0.7044, 0.383, 0.6987, 0.3873, 0.7028, 0.2516, 0.7014, 0.313, 0.6745, 0.2995, 0.6699, 0.3473, 0.6745, 0.2995, 0.7014, 0.313, 0.6699, 0.3473, 0.7014, 0.313, 0.6998, 0.345, 0.6699, 0.3473, 0.6998, 0.345, 0.6977, 0.3569, 0.6998, 0.345, 0.6987, 0.3873, 0.6977, 0.3569, 0.672, 0.3918, 0.6977, 0.3569, 0.6987, 0.3873, 0.672, 0.3918, 0.6728, 0.3585, 0.6977, 0.3569, 0.6681, 0.3896, 0.6728, 0.3585, 0.672, 0.3918, 0.6681, 0.3896, 0.6699, 0.3473, 0.6728, 0.3585, 0.6699, 0.3473, 0.6681, 0.3896, 0.6503, 0.3947, 0.6699, 0.3473, 0.6503, 0.3947, 0.6517, 0.356, 0.6699, 0.3473, 0.6517, 0.356, 0.6485, 0.3328, 0.6699, 0.3473, 0.6485, 0.3328, 0.6745, 0.2995, 0.6745, 0.2995, 0.6485, 0.3328, 0.6419, 0.3036, 0.6745, 0.2995, 0.6419, 0.3036, 0.6549, 0.2667, 0.6419, 0.3036, 0.62, 0.2619, 0.6549, 0.2667, 0.6549, 0.2667, 0.62, 0.2619, 0.6774, 0.2292, 0.6549, 0.2667, 0.6774, 0.2292, 0.6745, 0.2995, 0.6699, 0.3473, 0.6977, 0.3569, 0.6728, 0.3585, 0.2293, 0.1075, 0.2052, 0.1479, 0.2011, 0.1232, 0.2293, 0.1075, 0.2302, 0.1333, 0.2052, 0.1479, 0.2302, 0.1333, 0.2293, 0.1075, 0.2414, 0.09533, 0.2302, 0.1333, 0.2414, 0.09533, 0.243, 0.1229, 0.243, 0.1229, 0.2414, 0.09533, 0.2566, 0.07326, 0.243, 0.1229, 0.2566, 0.07326, 0.2565, 0.1067, 0.2565, 0.1067, 0.2566, 0.07326, 0.2679, 0.05113, 0.2565, 0.1067, 0.2679, 0.05113, 0.2802, 0.06351, 0.2802, 0.06351, 0.2679, 0.05113, 0.2891, 0.01969, 0.2972, 0.02581, 0.2802, 0.06351, 0.2891, 0.01969, 0.2891, 0.01969, 0.3101, 0.01505, 0.2972, 0.02581, 0.3121, 0.03437, 0.2972, 0.02581, 0.3101, 0.01505, 0.3121, 0.03437, 0.2976, 0.0433, 0.2972, 0.02581, 0.2972, 0.02581, 0.2976, 0.0433, 0.2802, 0.06351, 0.2891, 0.01969, 0.3092, 0.005078, 0.3101, 0.01505, 0.1129, 0.8348, 0.07243, 0.7913, 0.09261, 0.8035, 0.1129, 0.8348, 0.05264, 0.805, 0.07243, 0.7913, 0.1129, 0.8348, 0.0333, 0.838, 0.05264, 0.805, 0.1129, 0.8348, 0.01856, 0.9033, 0.0333, 0.838, 0.1129, 0.8348, 0.02327, 0.9387, 0.01856, 0.9033, 0.1129, 0.8348, 0.03894, 0.9615, 0.02327, 0.9387, 0.1129, 0.8348, 0.07422, 0.9804, 0.03894, 0.9615, 0.1129, 0.8348, 0.1095, 0.9607, 0.07422, 0.9804, 0.1129, 0.8348, 0.1221, 0.9355, 0.1095, 0.9607, 0.1129, 0.8348, 0.1237, 0.8979, 0.1221, 0.9355, 0.7616, 0.4299, 0.763, 0.4512, 0.759, 0.4493, 0.7616, 0.4299, 0.7649, 0.4299, 0.763, 0.4512, 0.7616, 0.4299, 0.7597, 0.4052, 0.7649, 0.4299, 0.7616, 0.4299, 0.7568, 0.4047, 0.7597, 0.4052, 0.7597, 0.4052, 0.7568, 0.4047, 0.7623, 0.3889, 0.7597, 0.4052, 0.7623, 0.3889, 0.7651, 0.389, 0.76, 0.3635, 0.7651, 0.389, 0.7623, 0.3889, 0.76, 0.3635, 0.7635, 0.3621, 0.7651, 0.389, 0.7597, 0.325, 0.7635, 0.3621, 0.76, 0.3635, 0.7597, 0.325, 0.76, 0.3635, 0.7558, 0.3288, 0.6165, 0.2744, 0.6084, 0.2849, 0.6159, 0.2692, 0.111, 0.8239, 0.1073, 0.9594, 0.1231, 0.9033, 0.111, 0.8239, 0.0658, 0.962, 0.1073, 0.9594, 0.111, 0.8239, 0.02785, 0.9427, 0.0658, 0.962, 0.111, 0.8239, 0.01924, 0.8736, 0.02785, 0.9427, 0.111, 0.8239, 0.04308, 0.8207, 0.01924, 0.8736, 0.111, 0.8239, 0.07537, 0.8125, 0.04308, 0.8207, 0.8256, 0.1544, 0.8285, 0.2141, 0.8164, 0.1427, 0.8503, 0.8502, 0.8304, 0.8093, 0.8503, 0.8175, 0.8503, 0.8502, 0.8339, 0.837, 0.8304, 0.8093, 0.8468, 0.8947, 0.8339, 0.837, 0.8503, 0.8502, 0.8468, 0.8947, 0.8306, 0.8663, 0.8339, 0.837, 0.8424, 0.9182, 0.8306, 0.8663, 0.8468, 0.8947, 0.8424, 0.9182, 0.8269, 0.8824, 0.8306, 0.8663])
me_soldiergib006_reference.materials.append(mat_soldier_red_gib)
me_soldiergib006_reference.use_remesh_fix_poles = True
me_soldiergib006_reference.use_remesh_preserve_attributes = False
me_soldiergib006_reference.use_mirror_vertex_groups = False
me_soldiergib006_reference.update()
me_soldiergib006_reference.normals_split_custom_set([tuple(v) for v in zip(*[iter([-0.7439, -0.446, -0.4977, -0.735, -0.4367, -0.5188, -0.7447, -0.4289, -0.5113, -0.8018, -0.4141, -0.4309, -0.7439, -0.446, -0.4977, -0.7893, -0.4809, -0.3816, -0.8018, -0.4141, -0.4309, -0.7893, -0.4809, -0.3816, -0.8488, -0.4005, -0.3453, -0.8304, -0.3809, -0.4067, -0.8488, -0.4005, -0.3453, -0.7893, -0.4809, -0.3816, -0.8304, -0.3809, -0.4067, -0.8574, -0.3883, -0.3378, -0.8488, -0.4005, -0.3453, -0.8574, -0.3883, -0.3378, -0.9712, 0.07441, 0.2263, -0.8488, -0.4005, -0.3453, -0.8574, -0.3883, -0.3378, -0.9699, 0.1005, -0.222, -0.9712, 0.07441, 0.2263, -0.9699, 0.1005, -0.222, -0.713, 0.6685, 0.2116, -0.9712, 0.07441, 0.2263, -0.9699, 0.1005, -0.222, -0.7466, 0.6642, -0.03911, -0.713, 0.6685, 0.2116, -0.7466, 0.6642, -0.03911, -0.4171, 0.8872, 0.1971, -0.713, 0.6685, 0.2116, -0.7466, 0.6642, -0.03911, -0.3998, 0.9159, 0.03674, -0.4171, 0.8872, 0.1971, -0.3998, 0.9159, 0.03674, -0.1013, 0.9757, 0.1942, -0.4171, 0.8872, 0.1971, -0.3998, 0.9159, 0.03674, -0.07247, 0.9966, 0.03939, -0.1013, 0.9757, 0.1942, 0.2463, 0.9334, 0.2609, -0.1013, 0.9757, 0.1942, -0.07247, 0.9966, 0.03939, 0.2463, 0.9334, 0.2609, -0.07247, 0.9966, 0.03939, 0.3087, 0.9511, 0.01276, 0.662, 0.6121, 0.4325, 0.2463, 0.9334, 0.2609, 0.3087, 0.9511, 0.01276, 0.662, 0.6121, 0.4325, 0.3087, 0.9511, 0.01276, 0.7652, 0.6428, -0.03573, 0.976, 0.1741, -0.131, 0.662, 0.6121, 0.4325, 0.7652, 0.6428, -0.03573, 0.976, 0.1741, -0.131, 0.7652, 0.6428, -0.03573, 0.9424, 0.2802, -0.1828, -0.8018, -0.4141, -0.4309, -0.8488, -0.4005, -0.3453, -0.9712, 0.07441, 0.2263, -0.8313, -0.3202, -0.4543, -0.8304, -0.3809, -0.4067, -0.857, -0.1708, -0.4863, -0.8574, -0.3883, -0.3378, -0.8304, -0.3809, -0.4067, -0.8313, -0.3202, -0.4543, -0.8574, -0.3883, -0.3378, -0.8313, -0.3202, -0.4543, -0.8528, -0.3726, -0.3659, -0.9699, 0.1005, -0.222, -0.8574, -0.3883, -0.3378, -0.8528, -0.3726, -0.3659, -0.9699, 0.1005, -0.222, -0.8528, -0.3726, -0.3659, -0.9618, 0.1169, -0.2476, -0.7466, 0.6642, -0.03911, -0.9699, 0.1005, -0.222, -0.9618, 0.1169, -0.2476, -0.7466, 0.6642, -0.03911, -0.9618, 0.1169, -0.2476, -0.6387, 0.6281, 0.4445, -0.3998, 0.9159, 0.03674, -0.7466, 0.6642, -0.03911, -0.6387, 0.6281, 0.4445, -0.3998, 0.9159, 0.03674, -0.6387, 0.6281, 0.4445, -0.3583, 0.7863, 0.5033, -0.07247, 0.9966, 0.03939, -0.3998, 0.9159, 0.03674, -0.3583, 0.7863, 0.5033, -0.07247, 0.9966, 0.03939, -0.3583, 0.7863, 0.5033, -0.127, 0.8415, 0.5252, -0.127, 0.8415, 0.5252, 0.3087, 0.9511, 0.01276, -0.07247, 0.9966, 0.03939, -0.127, 0.8415, 0.5252, 0.1667, 0.8388, 0.5183, 0.3087, 0.9511, 0.01276, 0.1667, 0.8388, 0.5183, 0.7652, 0.6428, -0.03573, 0.3087, 0.9511, 0.01276, 0.1667, 0.8388, 0.5183, 0.7424, 0.6671, -0.06114, 0.7652, 0.6428, -0.03573, 0.7424, 0.6671, -0.06114, 0.9424, 0.2802, -0.1828, 0.7652, 0.6428, -0.03573, 0.7424, 0.6671, -0.06114, 0.9225, 0.3289, -0.2021, 0.9424, 0.2802, -0.1828, 0.9225, 0.3289, -0.2021, 0.9329, 0.02284, -0.3594, 0.9424, 0.2802, -0.1828, 0.9642, -0.009386, -0.2649, 0.976, 0.1741, -0.131, 0.9424, 0.2802, -0.1828, 0.9642, -0.009386, -0.2649, 0.9424, 0.2802, -0.1828, 0.9329, 0.02284, -0.3594, 0.9329, 0.02284, -0.3594, 0.8835, -0.2817, -0.3743, 0.9642, -0.009386, -0.2649, 0.9329, 0.02284, -0.3594, 0.8438, -0.3472, -0.4091, 0.8835, -0.2817, -0.3743, 0.7392, -0.5222, -0.4253, 0.8835, -0.2817, -0.3743, 0.8438, -0.3472, -0.4091, 0.7392, -0.5222, -0.4253, 0.8438, -0.3472, -0.4091, 0.5802, -0.8071, -0.1098, 0.9642, -0.009386, -0.2649, 0.9828, -0.04104, -0.1798, 0.976, 0.1741, -0.131, 0.9642, -0.009386, -0.2649, 0.899, -0.2864, -0.3313, 0.9828, -0.04104, -0.1798, 0.9642, -0.009386, -0.2649, 0.8835, -0.2817, -0.3743, 0.899, -0.2864, -0.3313, 0.7392, -0.5222, -0.4253, 0.899, -0.2864, -0.3313, 0.8835, -0.2817, -0.3743, 0.7392, -0.5222, -0.4253, 0.6584, -0.5246, -0.5397, 0.899, -0.2864, -0.3313, 0.5549, -0.5617, -0.6137, 0.6584, -0.5246, -0.5397, 0.7392, -0.5222, -0.4253, 0.5549, -0.5617, -0.6137, 0.5229, -0.4549, -0.7208, 0.6584, -0.5246, -0.5397, 0.9225, 0.3289, -0.2021, 0.9281, 0.0235, -0.3715, 0.9329, 0.02284, -0.3594, 0.9281, 0.0235, -0.3715, 0.8438, -0.3472, -0.4091, 0.9329, 0.02284, -0.3594, 0.9281, 0.0235, -0.3715, 0.8198, -0.5523, -0.1514, 0.8438, -0.3472, -0.4091, 0.6066, -0.7865, -0.1159, 0.8438, -0.3472, -0.4091, 0.8198, -0.5523, -0.1514, 0.5802, -0.8071, -0.1098, 0.8438, -0.3472, -0.4091, 0.6066, -0.7865, -0.1159, 0.2376, -0.9462, 0.2195, 0.5802, -0.8071, -0.1098, 0.6066, -0.7865, -0.1159, 0.5802, -0.8071, -0.1098, 0.2376, -0.9462, 0.2195, 0.1224, -0.9269, 0.3547, 0.5802, -0.8071, -0.1098, 0.1224, -0.9269, 0.3547, 0.1224, -0.9269, 0.3547, 0.1224, -0.9269, 0.3547, 0.1224, -0.9269, 0.3547, -0.1325, -0.9497, 0.2836, 0.1224, -0.9269, 0.3547, -0.1325, -0.9497, 0.2836, -0.1325, -0.9497, 0.2836, -0.1592, -0.9287, 0.335, -0.1325, -0.9497, 0.2836, -0.1325, -0.9497, 0.2836, -0.1592, -0.9287, 0.335, -0.1325, -0.9497, 0.2836, -0.1592, -0.9287, 0.335, 0.3028, -0.9337, 0.191, 0.8198, -0.5523, -0.1514, 0.4642, -0.7915, 0.3975, 0.3028, -0.9337, 0.191, 0.6066, -0.7865, -0.1159, 0.8198, -0.5523, -0.1514, 0.2376, -0.9462, 0.2195, 0.6066, -0.7865, -0.1159, 0.3028, -0.9337, 0.191, 0.5187, -0.7695, 0.3725, 0.3208, -0.6721, 0.6674, 0.7072, -0.5225, 0.4763, 0.04707, -0.7519, 0.6576, 0.3208, -0.6721, 0.6674, 0.5187, -0.7695, 0.3725, 0.04707, -0.7519, 0.6576, 0.5187, -0.7695, 0.3725, 0.05383, -0.9116, 0.4076, -0.227, -0.6604, 0.7158, 0.04707, -0.7519, 0.6576, 0.05383, -0.9116, 0.4076, -0.227, -0.6604, 0.7158, 0.05383, -0.9116, 0.4076, -0.4321, -0.8235, 0.3675, -0.679, -0.6251, 0.3849, -0.227, -0.6604, 0.7158, -0.4321, -0.8235, 0.3675, 0.001557, 0.961, -0.2766, -0.31, 0.5687, -0.7619, -0.3773, 0.7719, -0.5117, -0.5657, 0.8239, 0.03331, -0.713, 0.6685, 0.2116, -0.4171, 0.8872, 0.1971, -0.1679, 0.9602, 0.2234, -0.5657, 0.8239, 0.03331, -0.4171, 0.8872, 0.1971, -0.1679, 0.9602, 0.2234, -0.3952, 0.8652, -0.3085, -0.5657, 0.8239, 0.03331, 0.004108, 0.9993, 0.036, -0.3952, 0.8652, -0.3085, -0.1679, 0.9602, 0.2234, 0.004108, 0.9993, 0.036, -0.3773, 0.7719, -0.5117, -0.3952, 0.8652, -0.3085, 0.004108, 0.9993, 0.036, 0.001557, 0.961, -0.2766, -0.3773, 0.7719, -0.5117, 0.004108, 0.9993, 0.036, 0.141, 0.9706, 0.1952, 0.001557, 0.961, -0.2766, 0.001557, 0.961, -0.2766, 0.141, 0.9706, 0.1952, 0.4299, 0.8709, 0.2381, 0.141, 0.9706, 0.1952, 0.5716, 0.5835, 0.5769, 0.4299, 0.8709, 0.2381, 0.141, 0.9706, 0.1952, 0.1751, 0.6386, 0.7494, 0.5716, 0.5835, 0.5769, 0.5716, 0.5835, 0.5769, 0.1751, 0.6386, 0.7494, 0.06102, 0.4157, 0.9074, 0.5716, 0.5835, 0.5769, 0.06102, 0.4157, 0.9074, 0.6465, 0.5072, 0.57, 0.2463, 0.9334, 0.2609, 0.662, 0.6121, 0.4325, 0.1751, 0.6386, 0.7494, 0.2463, 0.9334, 0.2609, 0.1751, 0.6386, 0.7494, 0.1083, 0.9088, 0.4028, 0.141, 0.9706, 0.1952, 0.1083, 0.9088, 0.4028, 0.1751, 0.6386, 0.7494, 0.141, 0.9706, 0.1952, 0.004108, 0.9993, 0.036, 0.1083, 0.9088, 0.4028, 0.004108, 0.9993, 0.036, -0.1679, 0.9602, 0.2234, 0.1083, 0.9088, 0.4028, -0.1013, 0.9757, 0.1942, 0.1083, 0.9088, 0.4028, -0.1679, 0.9602, 0.2234, -0.1679, 0.9602, 0.2234, -0.4171, 0.8872, 0.1971, -0.1013, 0.9757, 0.1942, -0.1013, 0.9757, 0.1942, 0.2463, 0.9334, 0.2609, 0.1083, 0.9088, 0.4028, -0.05996, -0.08141, 0.9949, 0.662, 0.6121, 0.4325, 0.3603, -0.03078, 0.9323, -0.05996, -0.08141, 0.9949, 0.1751, 0.6386, 0.7494, 0.662, 0.6121, 0.4325, 0.1751, 0.6386, 0.7494, -0.05996, -0.08141, 0.9949, -0.01929, -0.04781, 0.9987, 0.1751, 0.6386, 0.7494, -0.01929, -0.04781, 0.9987, 0.06102, 0.4157, 0.9074, 0.06102, 0.4157, 0.9074, -0.01929, -0.04781, 0.9987, 0.8218, 0.09075, 0.5625, 0.06102, 0.4157, 0.9074, 0.8218, 0.09075, 0.5625, 0.6465, 0.5072, 0.57, 0.8469, 0.05557, 0.5289, 0.6465, 0.5072, 0.57, 0.8218, 0.09075, 0.5625, 0.8469, 0.05557, 0.5289, 0.5716, 0.5835, 0.5769, 0.6465, 0.5072, 0.57, 0.7416, 0.1693, 0.6492, 0.5716, 0.5835, 0.5769, 0.8469, 0.05557, 0.5289, 0.6253, 0.7529, 0.2054, 0.5716, 0.5835, 0.5769, 0.7416, 0.1693, 0.6492, 0.6253, 0.7529, 0.2054, 0.4299, 0.8709, 0.2381, 0.5716, 0.5835, 0.5769, 0.6253, 0.7529, 0.2054, 0.2478, 0.9412, -0.2294, 0.4299, 0.8709, 0.2381, 0.001557, 0.961, -0.2766, 0.4299, 0.8709, 0.2381, 0.2478, 0.9412, -0.2294, 0.1445, 0.7544, -0.6403, 0.001557, 0.961, -0.2766, 0.2478, 0.9412, -0.2294, 0.1445, 0.7544, -0.6403, -0.31, 0.5687, -0.7619, 0.001557, 0.961, -0.2766, 0.1445, 0.7544, -0.6403, -0.01167, 0.2003, -0.9797, -0.31, 0.5687, -0.7619, -0.8393, -0.5353, 0.09483, -0.9445, -0.2347, 0.2301, -0.7749, -0.628, 0.0713, -0.8393, -0.5353, 0.09483, -0.9703, -0.1518, 0.1882, -0.9445, -0.2347, 0.2301, -0.9703, -0.1518, 0.1882, -0.8957, 0.135, 0.4237, -0.9445, -0.2347, 0.2301, -0.8957, 0.135, 0.4237, -0.891, 0.08814, 0.4454, -0.9445, -0.2347, 0.2301, -0.9703, -0.1518, 0.1882, -0.9232, 0.1525, 0.3527, -0.8957, 0.135, 0.4237, -0.9232, 0.1525, 0.3527, -0.9703, -0.1518, 0.1882, -0.9652, -0.1067, 0.2389, -0.9232, 0.1525, 0.3527, -0.9652, -0.1067, 0.2389, -0.9184, 0.1593, 0.3621, -0.7442, 0.4158, 0.5227, -0.9232, 0.1525, 0.3527, -0.9184, 0.1593, 0.3621, -0.7442, 0.4158, 0.5227, -0.8957, 0.135, 0.4237, -0.9232, 0.1525, 0.3527, -0.7442, 0.4158, 0.5227, -0.8192, 0.3428, 0.4598, -0.8957, 0.135, 0.4237, -0.8957, 0.135, 0.4237, -0.8192, 0.3428, 0.4598, -0.8175, 0.3398, 0.465, -0.8957, 0.135, 0.4237, -0.8175, 0.3398, 0.465, -0.891, 0.08814, 0.4454, -0.9209, 0.0514, 0.3864, -0.891, 0.08814, 0.4454, -0.8175, 0.3398, 0.465, -0.9209, 0.0514, 0.3864, -0.9445, -0.2347, 0.2301, -0.891, 0.08814, 0.4454, -0.9209, 0.0514, 0.3864, -0.9263, -0.3334, 0.1756, -0.9445, -0.2347, 0.2301, -0.9263, -0.3334, 0.1756, -0.7749, -0.628, 0.0713, -0.9445, -0.2347, 0.2301, -0.9263, -0.3334, 0.1756, -0.7392, -0.6691, 0.07631, -0.7749, -0.628, 0.0713, -0.7392, -0.6691, 0.07631, -0.3546, -0.9311, 0.08583, -0.7749, -0.628, 0.0713, -0.7392, -0.6691, 0.07631, -0.3089, -0.9372, 0.1621, -0.3546, -0.9311, 0.08583, -0.3089, -0.9372, 0.1621, 0.05344, -0.9948, 0.08613, -0.3546, -0.9311, 0.08583, -0.3089, -0.9372, 0.1621, 0.0434, -0.9814, 0.1867, 0.05344, -0.9948, 0.08613, 0.4305, -0.8937, 0.1266, 0.05344, -0.9948, 0.08613, 0.0434, -0.9814, 0.1867, 0.4305, -0.8937, 0.1266, 0.0434, -0.9814, 0.1867, 0.3718, -0.9154, 0.1546, -0.7442, 0.4158, 0.5227, -0.9184, 0.1593, 0.3621, -0.7357, 0.4519, 0.5045, -0.9209, 0.0514, 0.3864, -0.8175, 0.3398, 0.465, -0.8202, 0.3413, 0.4591, -0.564, 0.4536, 0.69, -0.7357, 0.4519, 0.5045, -0.5678, 0.5804, 0.5838, -0.564, 0.4536, 0.69, -0.7442, 0.4158, 0.5227, -0.7357, 0.4519, 0.5045, -0.7442, 0.4158, 0.5227, -0.564, 0.4536, 0.69, -0.5602, 0.3076, 0.7691, -0.4967, 0.2526, 0.8303, -0.5602, 0.3076, 0.7691, -0.564, 0.4536, 0.69, -0.5566, 0.1489, 0.8173, -0.5602, 0.3076, 0.7691, -0.4967, 0.2526, 0.8303, 0.8448, 0.3287, 0.4222, 0.816, 0.3691, 0.4448, 0.7649, 0.4462, 0.4645, 0.8448, 0.3287, 0.4222, 0.7649, 0.4462, 0.4645, 0.8042, 0.3196, 0.5011, 0.92, -0.0914, 0.3811, 0.8448, 0.3287, 0.4222, 0.8042, 0.3196, 0.5011, 0.92, -0.0914, 0.3811, 0.8042, 0.3196, 0.5011, 0.8961, -0.05312, 0.4406, 0.7635, -0.5927, 0.2565, 0.92, -0.0914, 0.3811, 0.8961, -0.05312, 0.4406, 0.7635, -0.5927, 0.2565, 0.8961, -0.05312, 0.4406, 0.8339, -0.4748, 0.2815, 0.4305, -0.8937, 0.1266, 0.7635, -0.5927, 0.2565, 0.8339, -0.4748, 0.2815, 0.4305, -0.8937, 0.1266, 0.8339, -0.4748, 0.2815, 0.5516, -0.8267, 0.1109, 0.05344, -0.9948, 0.08613, 0.4305, -0.8937, 0.1266, 0.5516, -0.8267, 0.1109, 0.05344, -0.9948, 0.08613, 0.5516, -0.8267, 0.1109, 0.06373, -0.998, 0.005671, 0.06373, -0.998, 0.005671, -0.3546, -0.9311, 0.08583, 0.05344, -0.9948, 0.08613, 0.06373, -0.998, 0.005671, -0.4585, -0.8881, 0.03224, -0.3546, -0.9311, 0.08583, -0.4585, -0.8881, 0.03224, -0.7749, -0.628, 0.0713, -0.3546, -0.9311, 0.08583, -0.4585, -0.8881, 0.03224, -0.8393, -0.5353, 0.09483, -0.7749, -0.628, 0.0713, 0.711, 0.4185, 0.5651, 0.8042, 0.3196, 0.5011, 0.7649, 0.4462, 0.4645, 0.7635, -0.5927, 0.2565, 0.4305, -0.8937, 0.1266, 0.3718, -0.9154, 0.1546, 0.7635, -0.5927, 0.2565, 0.3718, -0.9154, 0.1546, 0.7178, -0.6367, 0.2817, 0.92, -0.0914, 0.3811, 0.7635, -0.5927, 0.2565, 0.7178, -0.6367, 0.2817, 0.92, -0.0914, 0.3811, 0.7178, -0.6367, 0.2817, 0.9111, -0.1006, 0.3998, 0.8448, 0.3287, 0.4222, 0.92, -0.0914, 0.3811, 0.9111, -0.1006, 0.3998, 0.8448, 0.3287, 0.4222, 0.9111, -0.1006, 0.3998, 0.8464, 0.3445, 0.4061, 0.816, 0.3691, 0.4448, 0.8448, 0.3287, 0.4222, 0.8464, 0.3445, 0.4061, 0.816, 0.3691, 0.4448, 0.8464, 0.3445, 0.4061, 0.8345, 0.3255, 0.4446, 0.816, 0.3691, 0.4448, 0.8345, 0.3255, 0.4446, 0.8661, 0.1774, 0.4674, 0.6223, 0.4119, 0.6656, 0.711, 0.4185, 0.5651, 0.6223, 0.4119, 0.6656, 0.6223, 0.4119, 0.6656, 0.6865, 0.4067, 0.6027, 0.711, 0.4185, 0.5651, 0.8042, 0.3196, 0.5011, 0.711, 0.4185, 0.5651, 0.6865, 0.4067, 0.6027, 0.8042, 0.3196, 0.5011, 0.6865, 0.4067, 0.6027, 0.7816, 0.2627, 0.5657, 0.8961, -0.05312, 0.4406, 0.8042, 0.3196, 0.5011, 0.7816, 0.2627, 0.5657, 0.8961, -0.05312, 0.4406, 0.7816, 0.2627, 0.5657, 0.8575, -0.02412, 0.5138, 0.8339, -0.4748, 0.2815, 0.8961, -0.05312, 0.4406, 0.8575, -0.02412, 0.5138, 0.8339, -0.4748, 0.2815, 0.8575, -0.02412, 0.5138, 0.8553, -0.3992, 0.3303, 0.5516, -0.8267, 0.1109, 0.8339, -0.4748, 0.2815, 0.8553, -0.3992, 0.3303, 0.5516, -0.8267, 0.1109, 0.8553, -0.3992, 0.3303, 0.6127, -0.7806, 0.1234, 0.06373, -0.998, 0.005671, 0.5516, -0.8267, 0.1109, 0.6127, -0.7806, 0.1234, 0.06373, -0.998, 0.005671, 0.6127, -0.7806, 0.1234, 0.06438, -0.9975, 0.02948, -0.4585, -0.8881, 0.03224, 0.06373, -0.998, 0.005671, 0.06438, -0.9975, 0.02948, -0.4585, -0.8881, 0.03224, 0.06438, -0.9975, 0.02948, -0.517, -0.8542, 0.05563, -0.8393, -0.5353, 0.09483, -0.4585, -0.8881, 0.03224, -0.517, -0.8542, 0.05563, -0.8393, -0.5353, 0.09483, -0.517, -0.8542, 0.05563, -0.8667, -0.4834, 0.123, -0.9703, -0.1518, 0.1882, -0.8393, -0.5353, 0.09483, -0.8667, -0.4834, 0.123, -0.9703, -0.1518, 0.1882, -0.8667, -0.4834, 0.123, -0.9652, -0.1067, 0.2389, 0.05861, -0.9971, 0.04945, 0.5434, -0.8337, 0.09806, 0.06125, -0.9981, -0.006589, -0.07928, 0.9539, 0.2896, -0.07927, 0.9539, 0.2896, 0.5078, 0.82, 0.2642, -0.07928, 0.9539, 0.2896, 0.5078, 0.82, 0.2642, 0.5078, 0.8199, 0.2643, 0.8582, 0.3975, 0.3249, 0.5078, 0.8199, 0.2643, 0.5078, 0.82, 0.2642, 0.8582, 0.3975, 0.3249, 0.8582, 0.3975, 0.3249, 0.5078, 0.8199, 0.2643, 0.6611, -0.1217, 0.7404, 0.8582, 0.3975, 0.3249, 0.8582, 0.3975, 0.3249, 0.6611, -0.1217, 0.7404, 0.8801, -0.09112, 0.4659, 0.8582, 0.3975, 0.3249, 0.6611, -0.1217, 0.7404, 0.7072, -0.5225, 0.4763, 0.8801, -0.09112, 0.4659, 0.6611, -0.1217, 0.7404, 0.6504, -0.5298, 0.5444, 0.7072, -0.5225, 0.4763, 0.5187, -0.7695, 0.3725, 0.7072, -0.5225, 0.4763, 0.6504, -0.5298, 0.5444, 0.5187, -0.7695, 0.3725, 0.6504, -0.5298, 0.5444, 0.5434, -0.8337, 0.09806, 0.5187, -0.7695, 0.3725, 0.5434, -0.8337, 0.09806, 0.498, -0.861, 0.1037, 0.05861, -0.9971, 0.04945, 0.498, -0.861, 0.1037, 0.5434, -0.8337, 0.09806, 0.498, -0.861, 0.1037, 0.05861, -0.9971, 0.04945, 0.05383, -0.9116, 0.4076, 0.498, -0.861, 0.1037, 0.05383, -0.9116, 0.4076, 0.5187, -0.7695, 0.3725, -0.6903, -0.4207, -0.5886, -0.5947, -0.2286, -0.7708, -0.6184, -0.2191, -0.7547, -0.6903, -0.4207, -0.5886, -0.6184, -0.2191, -0.7547, -0.5271, -0.4626, -0.7128, -0.4858, -0.4959, -0.7198, -0.5271, -0.4626, -0.7128, -0.6184, -0.2191, -0.7547, -0.4858, -0.4959, -0.7198, -0.6184, -0.2191, -0.7547, -0.561, -0.2831, -0.7779, -0.1566, -0.3944, -0.9055, -0.4858, -0.4959, -0.7198, -0.561, -0.2831, -0.7779, -0.1566, -0.3944, -0.9055, -0.561, -0.2831, -0.7779, -0.2664, -0.3166, -0.9104, -0.01167, 0.2003, -0.9797, -0.2664, -0.3166, -0.9104, -0.561, -0.2831, -0.7779, -0.01167, 0.2003, -0.9797, -0.561, -0.2831, -0.7779, -0.31, 0.5687, -0.7619, -0.31, 0.5687, -0.7619, -0.561, -0.2831, -0.7779, -0.6184, -0.2191, -0.7547, -0.31, 0.5687, -0.7619, -0.6184, -0.2191, -0.7547, -0.6643, 0.2496, -0.7045, -0.6184, -0.2191, -0.7547, -0.6407, 0.3261, -0.6951, -0.6643, 0.2496, -0.7045, -0.5657, 0.8239, 0.03331, -0.6643, 0.2496, -0.7045, -0.6407, 0.3261, -0.6951, -0.6407, 0.3261, -0.6951, -0.9068, 0.4139, -0.07988, -0.5657, 0.8239, 0.03331, -0.713, 0.6685, 0.2116, -0.5657, 0.8239, 0.03331, -0.9068, 0.4139, -0.07988, -0.713, 0.6685, 0.2116, -0.9068, 0.4139, -0.07988, -0.9712, 0.07441, 0.2263, -0.9712, 0.07441, 0.2263, -0.9068, 0.4139, -0.07988, -0.7285, -0.0169, 0.6848, -0.9712, 0.07441, 0.2263, -0.7285, -0.0169, 0.6848, -0.4584, -0.4401, 0.7721, -0.9712, 0.07441, 0.2263, -0.4584, -0.4401, 0.7721, -0.4584, -0.4401, 0.7721, -0.4584, -0.4401, 0.7721, -0.4584, -0.4401, 0.7721, -0.3486, -0.6775, 0.6476, -0.5657, 0.8239, 0.03331, -0.3952, 0.8652, -0.3085, -0.6643, 0.2496, -0.7045, -0.3952, 0.8652, -0.3085, -0.3773, 0.7719, -0.5117, -0.6643, 0.2496, -0.7045, -0.31, 0.5687, -0.7619, -0.6643, 0.2496, -0.7045, -0.3773, 0.7719, -0.5117, -0.6184, -0.2191, -0.7547, -0.5947, -0.2286, -0.7708, -0.6407, 0.3261, -0.6951, -0.5947, -0.2286, -0.7708, -0.9068, 0.4139, -0.07988, -0.6407, 0.3261, -0.6951, -0.5947, -0.2286, -0.7708, -0.6468, -0.07094, -0.7593, -0.9068, 0.4139, -0.07988, -0.5947, -0.2286, -0.7708, -0.6454, -0.2095, -0.7345, -0.6468, -0.07094, -0.7593, -0.6903, -0.4207, -0.5886, -0.6454, -0.2095, -0.7345, -0.5947, -0.2286, -0.7708, -0.6903, -0.4207, -0.5886, -0.6568, -0.2995, -0.6921, -0.6454, -0.2095, -0.7345, -0.6903, -0.4207, -0.5886, -0.7703, -0.4124, -0.4864, -0.6568, -0.2995, -0.6921, -0.7703, -0.4124, -0.4864, -0.6903, -0.4207, -0.5886, -0.8939, -0.3287, -0.3048, -0.6454, -0.2095, -0.7345, -0.6568, -0.2995, -0.6921, -0.6468, -0.07094, -0.7593, -0.01167, 0.2003, -0.9797, 0.1445, 0.7544, -0.6403, 0.01941, 0.7264, -0.687, -0.01167, 0.2003, -0.9797, 0.01941, 0.7264, -0.687, -0.134, 0.1084, -0.985, -0.134, 0.1084, -0.985, -0.2664, -0.3166, -0.9104, -0.01167, 0.2003, -0.9797, -0.134, 0.1084, -0.985, -0.1566, -0.3944, -0.9055, -0.2664, -0.3166, -0.9104, -0.134, 0.1084, -0.985, -0.1964, -0.3468, -0.9172, -0.1566, -0.3944, -0.9055, -0.1964, -0.3468, -0.9172, -0.134, 0.1084, -0.985, -0.6174, -0.01786, -0.7864, -0.1964, -0.3468, -0.9172, -0.6174, -0.01786, -0.7864, -0.4127, -0.7692, -0.4879, -0.4127, -0.7692, -0.4879, -0.6174, -0.01786, -0.7864, -0.8527, -0.04907, -0.5202, -0.4127, -0.7692, -0.4879, -0.8527, -0.04907, -0.5202, -0.6898, -0.6747, -0.2625, -0.6898, -0.6747, -0.2625, -0.8527, -0.04907, -0.5202, -0.9426, -0.026, -0.3329, -0.6898, -0.6747, -0.2625, -0.9426, -0.026, -0.3329, -0.7926, -0.6004, -0.1065, -0.8527, -0.04907, -0.5202, -0.6991, 0.5933, -0.3991, -0.9426, -0.026, -0.3329, -0.8527, -0.04907, -0.5202, -0.6186, 0.5969, -0.511, -0.6991, 0.5933, -0.3991, -0.6174, -0.01786, -0.7864, -0.6186, 0.5969, -0.511, -0.8527, -0.04907, -0.5202, -0.6174, -0.01786, -0.7864, -0.4055, 0.6416, -0.6511, -0.6186, 0.5969, -0.511, -0.134, 0.1084, -0.985, -0.4055, 0.6416, -0.6511, -0.6174, -0.01786, -0.7864, -0.134, 0.1084, -0.985, 0.01941, 0.7264, -0.687, -0.4055, 0.6416, -0.6511, 0.01941, 0.7264, -0.687, 0.05947, 0.9728, -0.2237, -0.4055, 0.6416, -0.6511, -0.4055, 0.6416, -0.6511, 0.05947, 0.9728, -0.2237, 0.01807, 0.9893, -0.1451, 0.05947, 0.9728, -0.2237, 0.6515, 0.7013, 0.2894, 0.01807, 0.9893, -0.1451, 0.01807, 0.9893, -0.1451, 0.6515, 0.7013, 0.2894, 0.6718, 0.6775, 0.2996, 0.6515, 0.7013, 0.2894, 0.8495, 0.07816, 0.5218, 0.6718, 0.6775, 0.2996, -0.6186, 0.5969, -0.511, 0.02242, 0.9946, -0.1011, -0.6991, 0.5933, -0.3991, -0.6186, 0.5969, -0.511, 0.01807, 0.9893, -0.1451, 0.02242, 0.9946, -0.1011, -0.4055, 0.6416, -0.6511, 0.01807, 0.9893, -0.1451, -0.6186, 0.5969, -0.511, 0.01807, 0.9893, -0.1451, 0.6718, 0.6775, 0.2996, 0.02242, 0.9946, -0.1011, 0.533, -0.8207, -0.2059, 0.6877, -0.7037, 0.1786, 0.78, -0.6253, -0.02484, 0.533, -0.8207, -0.2059, 0.5956, -0.7992, 0.08089, 0.6877, -0.7037, 0.1786, 0.5956, -0.7992, 0.08089, 0.6406, -0.5467, 0.5392, 0.6877, -0.7037, 0.1786, 0.5956, -0.7992, 0.08089, 0.7744, -0.4967, 0.392, 0.6406, -0.5467, 0.5392, 0.7744, -0.4967, 0.392, 0.5956, -0.7992, 0.08089, 0.2441, -0.9637, 0.108, 0.7744, -0.4967, 0.392, 0.2441, -0.9637, 0.108, 0.7345, -0.5116, 0.446, 0.7345, -0.5116, 0.446, 0.2441, -0.9637, 0.108, 0.4863, -0.7615, 0.4285, 0.7345, -0.5116, 0.446, 0.4863, -0.7615, 0.4285, 0.6904, -0.5116, 0.5115, 0.6904, -0.5116, 0.5115, 0.4863, -0.7615, 0.4285, 0.4373, -0.7599, 0.4809, 0.6904, -0.5116, 0.5115, 0.4373, -0.7599, 0.4809, 0.6604, -0.5048, 0.5559, 0.856, 0.08578, 0.5099, 0.6904, -0.5116, 0.5115, 0.6604, -0.5048, 0.5559, 0.856, 0.08578, 0.5099, 0.6604, -0.5048, 0.5559, 0.8495, 0.07816, 0.5218, 0.6515, 0.7013, 0.2894, 0.856, 0.08578, 0.5099, 0.8495, 0.07816, 0.5218, 0.6199, 0.7425, 0.2539, 0.856, 0.08578, 0.5099, 0.6515, 0.7013, 0.2894, 0.05947, 0.9728, -0.2237, 0.6199, 0.7425, 0.2539, 0.6515, 0.7013, 0.2894, 0.2084, 0.9466, -0.2459, 0.6199, 0.7425, 0.2539, 0.05947, 0.9728, -0.2237, 0.01941, 0.7264, -0.687, 0.2084, 0.9466, -0.2459, 0.05947, 0.9728, -0.2237, 0.2084, 0.9466, -0.2459, 0.01941, 0.7264, -0.687, 0.1445, 0.7544, -0.6403, 0.7416, 0.1693, 0.6492, 0.6406, -0.5467, 0.5392, 0.7744, -0.4967, 0.392, 0.7416, 0.1693, 0.6492, 0.7744, -0.4967, 0.392, 0.8982, 0.1303, 0.4199, 0.8982, 0.1303, 0.4199, 0.7744, -0.4967, 0.392, 0.7345, -0.5116, 0.446, 0.8982, 0.1303, 0.4199, 0.7345, -0.5116, 0.446, 0.8711, 0.109, 0.4788, 0.8711, 0.109, 0.4788, 0.7345, -0.5116, 0.446, 0.6904, -0.5116, 0.5115, 0.8711, 0.109, 0.4788, 0.6904, -0.5116, 0.5115, 0.856, 0.08578, 0.5099, 0.6199, 0.7425, 0.2539, 0.8711, 0.109, 0.4788, 0.856, 0.08578, 0.5099, 0.6061, 0.7661, 0.2141, 0.8711, 0.109, 0.4788, 0.6199, 0.7425, 0.2539, 0.2084, 0.9466, -0.2459, 0.6061, 0.7661, 0.2141, 0.6199, 0.7425, 0.2539, 0.2478, 0.9412, -0.2294, 0.6061, 0.7661, 0.2141, 0.2084, 0.9466, -0.2459, 0.2084, 0.9466, -0.2459, 0.1445, 0.7544, -0.6403, 0.2478, 0.9412, -0.2294, 0.6061, 0.7661, 0.2141, 0.8982, 0.1303, 0.4199, 0.8711, 0.109, 0.4788, 0.6253, 0.7529, 0.2054, 0.8982, 0.1303, 0.4199, 0.6061, 0.7661, 0.2141, 0.2478, 0.9412, -0.2294, 0.6253, 0.7529, 0.2054, 0.6061, 0.7661, 0.2141, 0.6253, 0.7529, 0.2054, 0.7416, 0.1693, 0.6492, 0.8982, 0.1303, 0.4199, -0.5538, -0.1445, 0.82, -0.5362, -0.06332, 0.8417, -0.5538, -0.1444, 0.8201, -0.5538, -0.1445, 0.82, -0.5363, -0.06332, 0.8417, -0.5362, -0.06332, 0.8417, -0.5363, -0.06332, 0.8417, -0.4909, 0.1801, 0.8524, -0.5362, -0.06332, 0.8417, -0.5363, -0.06332, 0.8417, -0.4909, 0.1801, 0.8524, -0.4909, 0.1801, 0.8524, -0.4909, 0.1801, 0.8524, -0.6387, 0.6281, 0.4445, -0.4909, 0.1801, 0.8524, -0.4909, 0.1801, 0.8524, -0.3804, 0.413, 0.8275, -0.6387, 0.6281, 0.4445, -0.3804, 0.413, 0.8275, -0.3583, 0.7863, 0.5033, -0.6387, 0.6281, 0.4445, -0.3804, 0.413, 0.8275, -0.2451, 0.4841, 0.84, -0.3583, 0.7863, 0.5033, -0.2451, 0.4841, 0.84, -0.127, 0.8415, 0.5252, -0.3583, 0.7863, 0.5033, -0.2451, 0.4841, 0.84, -0.1451, 0.4959, 0.8562, -0.127, 0.8415, 0.5252, 0.1667, 0.8388, 0.5183, -0.127, 0.8415, 0.5252, -0.1451, 0.4959, 0.8562, 0.1667, 0.8388, 0.5183, -0.1451, 0.4959, 0.8562, -0.006341, 0.4975, 0.8675, 0.1577, 0.4009, 0.9024, 0.1667, 0.8388, 0.5183, -0.006341, 0.4975, 0.8675, 0.1577, 0.4009, 0.9024, -0.006341, 0.4975, 0.8675, 0.1577, 0.4009, 0.9024, 0.2032, 0.2802, 0.9382, 0.1577, 0.4009, 0.9024, 0.1577, 0.4009, 0.9024, 0.2032, 0.2802, 0.9382, 0.1577, 0.4009, 0.9024, 0.2032, 0.2801, 0.9382, 0.2423, 0.1353, 0.9607, 0.2032, 0.2802, 0.9382, 0.2032, 0.2801, 0.9382, 0.2423, 0.1353, 0.9607, 0.2032, 0.2801, 0.9382, 0.2423, 0.1353, 0.9607, 0.298, 0.0244, 0.9543, 0.2423, 0.1353, 0.9607, 0.2423, 0.1353, 0.9607, 0.298, 0.0244, 0.9543, 0.2423, 0.1353, 0.9607, 0.298, 0.0244, 0.9543, 0.5767, -0.7356, 0.3553, 0.3839, -0.655, 0.6508, 0.4173, -0.7539, 0.5074, 0.5767, -0.7356, 0.3553, 0.4173, -0.7539, 0.5074, 0.6437, -0.7221, 0.2534, 0.5767, -0.7356, 0.3553, 0.6437, -0.7221, 0.2534, 0.78, -0.6253, -0.02484, 0.5767, -0.7356, 0.3553, 0.78, -0.6253, -0.02484, 0.6877, -0.7037, 0.1786, 0.6406, -0.5467, 0.5392, 0.5767, -0.7356, 0.3553, 0.6877, -0.7037, 0.1786, 0.6406, -0.5467, 0.5392, 0.4708, -0.6857, 0.5551, 0.5767, -0.7356, 0.3553, 0.6406, -0.5467, 0.5392, 0.619, -0.4917, 0.6124, 0.4708, -0.6857, 0.5551, 0.7416, 0.1693, 0.6492, 0.619, -0.4917, 0.6124, 0.6406, -0.5467, 0.5392, 0.7416, 0.1693, 0.6492, 0.8469, 0.05557, 0.5289, 0.619, -0.4917, 0.6124, 0.619, -0.4917, 0.6124, 0.8469, 0.05557, 0.5289, 0.8218, 0.09075, 0.5625, 0.5767, -0.7356, 0.3553, 0.4708, -0.6857, 0.5551, 0.3839, -0.655, 0.6508, 0.2075, -0.514, 0.8323, 0.3839, -0.655, 0.6508, 0.4708, -0.6857, 0.5551, 0.2075, -0.514, 0.8323, 0.4708, -0.6857, 0.5551, 0.619, -0.4917, 0.6124, 0.2075, -0.514, 0.8323, 0.619, -0.4917, 0.6124, 0.717, -0.3313, 0.6132, 0.619, -0.4917, 0.6124, 0.8218, 0.09075, 0.5625, 0.717, -0.3313, 0.6132, -0.01929, -0.04781, 0.9987, 0.717, -0.3313, 0.6132, 0.8218, 0.09075, 0.5625, -0.01929, -0.04781, 0.9987, 0.1349, -0.4199, 0.8975, 0.717, -0.3313, 0.6132, -0.05996, -0.08141, 0.9949, 0.1349, -0.4199, 0.8975, -0.01929, -0.04781, 0.9987, -0.05996, -0.08141, 0.9949, 0.2075, -0.514, 0.8323, 0.1349, -0.4199, 0.8975, 0.2075, -0.514, 0.8323, -0.05996, -0.08141, 0.9949, 0.3603, -0.03078, 0.9323, 0.2075, -0.514, 0.8323, 0.3603, -0.03078, 0.9323, 0.3196, -0.3795, 0.8682, 0.2075, -0.514, 0.8323, 0.3196, -0.3795, 0.8682, 0.3076, -0.6151, 0.726, 0.2075, -0.514, 0.8323, 0.3076, -0.6151, 0.726, 0.3839, -0.655, 0.6508, 0.3839, -0.655, 0.6508, 0.3076, -0.6151, 0.726, 0.2246, -0.7018, 0.6761, 0.3839, -0.655, 0.6508, 0.2246, -0.7018, 0.6761, 0.231, -0.746, 0.6247, 0.2246, -0.7018, 0.6761, 0.1312, -0.8018, 0.583, 0.231, -0.746, 0.6247, 0.231, -0.746, 0.6247, 0.1312, -0.8018, 0.583, 0.4173, -0.7539, 0.5074, 0.231, -0.746, 0.6247, 0.4173, -0.7539, 0.5074, 0.3839, -0.655, 0.6508, 0.2075, -0.514, 0.8323, 0.717, -0.3313, 0.6132, 0.1349, -0.4199, 0.8975, -0.6335, 0.7642, 0.1213, -0.07927, 0.9539, 0.2896, -0.07928, 0.9539, 0.2896, -0.6335, 0.7642, 0.1213, -0.6335, 0.7642, 0.1213, -0.07927, 0.9539, 0.2896, -0.6335, 0.7642, 0.1213, -0.6335, 0.7642, 0.1213, -0.9326, 0.3561, -0.05926, -0.6335, 0.7642, 0.1213, -0.9326, 0.3561, -0.05926, -0.9326, 0.3561, -0.05925, -0.9326, 0.3561, -0.05925, -0.9326, 0.3561, -0.05926, -0.9787, -0.1866, 0.08592, -0.9326, 0.3561, -0.05925, -0.9787, -0.1866, 0.08592, -0.9787, -0.1866, 0.08591, -0.9787, -0.1866, 0.08591, -0.9787, -0.1866, 0.08592, -0.679, -0.6251, 0.3849, -0.9787, -0.1866, 0.08591, -0.679, -0.6251, 0.3849, -0.7199, -0.6765, 0.1549, -0.7199, -0.6765, 0.1549, -0.679, -0.6251, 0.3849, -0.4321, -0.8235, 0.3675, -0.3971, -0.9156, 0.06312, -0.7199, -0.6765, 0.1549, -0.4321, -0.8235, 0.3675, -0.4321, -0.8235, 0.3675, 0.05861, -0.9971, 0.04945, -0.3971, -0.9156, 0.06312, 0.06125, -0.9981, -0.006589, -0.3971, -0.9156, 0.06312, 0.05861, -0.9971, 0.04945, 0.06125, -0.9981, -0.006589, -0.4448, -0.8941, 0.05327, -0.3971, -0.9156, 0.06312, -0.3971, -0.9156, 0.06312, -0.4448, -0.8941, 0.05327, -0.7199, -0.6765, 0.1549, -0.4321, -0.8235, 0.3675, 0.05383, -0.9116, 0.4076, 0.05861, -0.9971, 0.04945, 0.6504, -0.5298, 0.5444, -0.02616, -0.1343, 0.9906, -0.02616, -0.1343, 0.9906, 0.6504, -0.5298, 0.5444, -0.02616, -0.1342, 0.9906, -0.02616, -0.1343, 0.9906, 0.6504, -0.5298, 0.5444, -0.02617, -0.1342, 0.9906, -0.02616, -0.1342, 0.9906, 0.6504, -0.5298, 0.5444, -0.02617, -0.1343, 0.9906, -0.02617, -0.1342, 0.9906, 0.6504, -0.5298, 0.5444, -0.02616, -0.1342, 0.9906, -0.02617, -0.1343, 0.9906, 0.6504, -0.5298, 0.5444, -0.02616, -0.1342, 0.9906, -0.02616, -0.1342, 0.9906, 0.6504, -0.5298, 0.5444, -0.02617, -0.1343, 0.9906, -0.02616, -0.1342, 0.9906, 0.6504, -0.5298, 0.5444, -0.02616, -0.1343, 0.9906, -0.02617, -0.1343, 0.9906, 0.6504, -0.5298, 0.5444, -0.02618, -0.1343, 0.9906, -0.02616, -0.1343, 0.9906, 0.6504, -0.5298, 0.5444, 0.6611, -0.1217, 0.7404, -0.02618, -0.1343, 0.9906, 0.1232, -0.9881, 0.09184, -0.05826, -0.9451, 0.3215, -0.05823, -0.9451, 0.3215, 0.1232, -0.9881, 0.09184, 0.1232, -0.9881, 0.09182, -0.05826, -0.9451, 0.3215, 0.1232, -0.9881, 0.09184, 0.0986, -0.9568, 0.2734, 0.1232, -0.9881, 0.09182, 0.1232, -0.9881, 0.09184, 0.09861, -0.9568, 0.2735, 0.0986, -0.9568, 0.2734, 0.0986, -0.9568, 0.2734, 0.09861, -0.9568, 0.2735, 0.1085, -0.9171, 0.3835, 0.0986, -0.9568, 0.2734, 0.1085, -0.9171, 0.3835, 0.1084, -0.9171, 0.3836, 0.3204, -0.9452, 0.06222, 0.1084, -0.9171, 0.3836, 0.1085, -0.9171, 0.3835, 0.3204, -0.9452, 0.06222, 0.3204, -0.9452, 0.06221, 0.1084, -0.9171, 0.3836, 0.321, -0.9461, 0.04424, 0.3204, -0.9452, 0.06221, 0.3204, -0.9452, 0.06222, 0.321, -0.9461, 0.04424, 0.3204, -0.9452, 0.06222, 0.321, -0.9461, 0.04423, 0.1103, -0.6529, 0.7493, 0.1103, -0.6529, 0.7493, 0.1103, -0.6529, 0.7493, 0.5773, -0.2457, -0.7787, 0.5773, -0.2457, -0.7787, 0.5774, -0.2457, -0.7787, 0.5773, -0.2457, -0.7787, 0.5773, -0.2457, -0.7787, 0.5773, -0.2457, -0.7787, 0.5773, -0.2457, -0.7787, 0.5773, -0.2457, -0.7787, 0.5773, -0.2457, -0.7787, 0.5773, -0.2457, -0.7787, 0.5773, -0.2457, -0.7787, 0.5773, -0.2457, -0.7787, 0.5773, -0.2457, -0.7787, 0.5773, -0.2457, -0.7787, 0.5773, -0.2457, -0.7787, 0.5773, -0.2457, -0.7787, 0.5773, -0.2457, -0.7787, 0.5773, -0.2457, -0.7787, -0.7439, -0.446, -0.4977, -0.8018, -0.4141, -0.4309, -0.735, -0.4367, -0.5188, -0.4101, -0.9099, -0.06176, -0.7926, -0.6004, -0.1065, -0.5002, -0.8654, 0.03135, -0.4101, -0.9099, -0.06176, -0.6898, -0.6747, -0.2625, -0.7926, -0.6004, -0.1065, 0.2441, -0.9637, 0.108, -0.6898, -0.6747, -0.2625, -0.4101, -0.9099, -0.06176, 0.2441, -0.9637, 0.108, -0.4127, -0.7692, -0.4879, -0.6898, -0.6747, -0.2625, 0.5956, -0.7992, 0.08089, -0.4127, -0.7692, -0.4879, 0.2441, -0.9637, 0.108, 0.5956, -0.7992, 0.08089, 0.533, -0.8207, -0.2059, -0.4127, -0.7692, -0.4879])] * 3)])
me_soldiergib006_physics = bpy.data.meshes.new('soldiergib006_physics')
me_soldiergib006_physics.from_pydata([(2.602, 0.2701, 66.5), (-1.716, 5.379, 64.3), (-1.964, -0.1269, 65.87), (-5.043, 0.9432, 64.58), (2.758, -1.601, 66.56), (-2.702, -3.539, 65.26), (3.394, 4.699, 65.03), (5.862, -0.7509, 65.83), (0.4499, -4.796, 61.25), (-3.855, -1.805, 63.13), (-3.192, -0.07192, 61.57), (-5.306, 0.7186, 63.63), (-4.857, 3.45, 63.03), (9.443, 4.464, 62.67), (9.015, 6.436, 60.37), (5.567, 6.878, 60.99), (13.65, 4.114, 55.89), (12.1, 2.126, 61.2), (5.382, -2.388, 65.97), (15.1, -2.904, 51.76), (14.42, -0.8846, 55.78), (17.33, 0.8495, 52.47), (6.351, -5.84, 58.23), (4.377, -3.246, 65.5), (13.33, -1.94, 50.39), (13.31, 0.9199, 49.17), (5.263, 1.177, 54.81), (13.58, 3.792, 49.25), (14.83, 4.737, 50.64), (3.006, 5.976, 56.96), (-0.03112, 6.654, 60.81)], [], [(0, 1, 2), (2, 1, 3), (2, 4, 0), (5, 4, 2), (3, 5, 2), (6, 1, 0), (0, 7, 6), (0, 4, 7), (8, 9, 10), (9, 11, 10), (8, 5, 9), (11, 9, 5), (11, 3, 12), (1, 12, 3), (3, 11, 5), (6, 13, 14), (6, 14, 15), (1, 6, 15), (6, 7, 13), (16, 14, 13), (13, 17, 16), (7, 17, 13), (18, 19, 20), (20, 17, 18), (20, 19, 21), (21, 17, 20), (5, 22, 23), (23, 22, 18), (23, 4, 5), (18, 4, 23), (24, 8, 10), (8, 24, 22), (8, 22, 5), (10, 11, 12), (7, 4, 18), (18, 17, 7), (25, 24, 26), (25, 26, 27), (25, 21, 19), (21, 25, 27), (24, 25, 19), (28, 21, 27), (28, 16, 21), (16, 17, 21), (29, 28, 27), (28, 29, 15), (14, 28, 15), (16, 28, 14), (1, 30, 12), (30, 1, 15), (18, 22, 19), (24, 10, 26), (19, 22, 24), (26, 10, 12), (30, 29, 12), (29, 30, 15), (29, 26, 12), (26, 29, 27)])
me_soldiergib006_physics.polygons.foreach_set('use_smooth', [True] * 58)
_uv = me_soldiergib006_physics.uv_layers.new(name='UVMap')
_uv.uv.foreach_set('vector', [0.0, 0.0, 0.0, 0.0, 0.0, 0.0, 0.0, 0.0, 0.0, 0.0, 0.0, 0.0, 0.0, 0.0, 0.0, 0.0, 0.0, 0.0, 0.0, 0.0, 0.0, 0.0, 0.0, 0.0, 0.0, 0.0, 0.0, 0.0, 0.0, 0.0, 0.0, 0.0, 0.0, 0.0, 0.0, 0.0, 0.0, 0.0, 0.0, 0.0, 0.0, 0.0, 0.0, 0.0, 0.0, 0.0, 0.0, 0.0, 0.0, 0.0, 0.0, 0.0, 0.0, 0.0, 0.0, 0.0, 0.0, 0.0, 0.0, 0.0, 0.0, 0.0, 0.0, 0.0, 0.0, 0.0, 0.0, 0.0, 0.0, 0.0, 0.0, 0.0, 0.0, 0.0, 0.0, 0.0, 0.0, 0.0, 0.0, 0.0, 0.0, 0.0, 0.0, 0.0, 0.0, 0.0, 0.0, 0.0, 0.0, 0.0, 0.0, 0.0, 0.0, 0.0, 0.0, 0.0, 0.0, 0.0, 0.0, 0.0, 0.0, 0.0, 0.0, 0.0, 0.0, 0.0, 0.0, 0.0, 0.0, 0.0, 0.0, 0.0, 0.0, 0.0, 0.0, 0.0, 0.0, 0.0, 0.0, 0.0, 0.0, 0.0, 0.0, 0.0, 0.0, 0.0, 0.0, 0.0, 0.0, 0.0, 0.0, 0.0, 0.0, 0.0, 0.0, 0.0, 0.0, 0.0, 0.0, 0.0, 0.0, 0.0, 0.0, 0.0, 0.0, 0.0, 0.0, 0.0, 0.0, 0.0, 0.0, 0.0, 0.0, 0.0, 0.0, 0.0, 0.0, 0.0, 0.0, 0.0, 0.0, 0.0, 0.0, 0.0, 0.0, 0.0, 0.0, 0.0, 0.0, 0.0, 0.0, 0.0, 0.0, 0.0, 0.0, 0.0, 0.0, 0.0, 0.0, 0.0, 0.0, 0.0, 0.0, 0.0, 0.0, 0.0, 0.0, 0.0, 0.0, 0.0, 0.0, 0.0, 0.0, 0.0, 0.0, 0.0, 0.0, 0.0, 0.0, 0.0, 0.0, 0.0, 0.0, 0.0, 0.0, 0.0, 0.0, 0.0, 0.0, 0.0, 0.0, 0.0, 0.0, 0.0, 0.0, 0.0, 0.0, 0.0, 0.0, 0.0, 0.0, 0.0, 0.0, 0.0, 0.0, 0.0, 0.0, 0.0, 0.0, 0.0, 0.0, 0.0, 0.0, 0.0, 0.0, 0.0, 0.0, 0.0, 0.0, 0.0, 0.0, 0.0, 0.0, 0.0, 0.0, 0.0, 0.0, 0.0, 0.0, 0.0, 0.0, 0.0, 0.0, 0.0, 0.0, 0.0, 0.0, 0.0, 0.0, 0.0, 0.0, 0.0, 0.0, 0.0, 0.0, 0.0, 0.0, 0.0, 0.0, 0.0, 0.0, 0.0, 0.0, 0.0, 0.0, 0.0, 0.0, 0.0, 0.0, 0.0, 0.0, 0.0, 0.0, 0.0, 0.0, 0.0, 0.0, 0.0, 0.0, 0.0, 0.0, 0.0, 0.0, 0.0, 0.0, 0.0, 0.0, 0.0, 0.0, 0.0, 0.0, 0.0, 0.0, 0.0, 0.0, 0.0, 0.0, 0.0, 0.0, 0.0, 0.0, 0.0, 0.0, 0.0, 0.0, 0.0, 0.0, 0.0, 0.0, 0.0, 0.0, 0.0, 0.0, 0.0, 0.0, 0.0, 0.0, 0.0, 0.0, 0.0, 0.0, 0.0, 0.0, 0.0, 0.0, 0.0, 0.0, 0.0, 0.0, 0.0, 0.0, 0.0, 0.0, 0.0, 0.0, 0.0, 0.0, 0.0])
me_soldiergib006_physics.materials.append(mat_phy)
me_soldiergib006_physics.use_remesh_fix_poles = True
me_soldiergib006_physics.use_remesh_preserve_attributes = False
me_soldiergib006_physics.use_mirror_vertex_groups = False
me_soldiergib006_physics.update()
me_soldiergib006_physics.normals_split_custom_set([tuple(v) for v in zip(*[iter([-0.2501, -0.968, -0.02162, -0.6415, -0.7386, -0.2073, -0.1138, -0.9662, -0.2312, -0.1138, -0.9662, -0.2312, -0.6415, -0.7386, -0.2073, -0.1716, -0.8367, -0.5201, -0.1138, -0.9662, -0.2312, 0.2185, -0.9751, -0.03831, -0.2501, -0.968, -0.02162, 0.8126, -0.5323, -0.2373, 0.2185, -0.9751, -0.03831, -0.1138, -0.9662, -0.2312, -0.1716, -0.8367, -0.5201, 0.8126, -0.5323, -0.2373, -0.1138, -0.9662, -0.2312, -0.5635, -0.8036, 0.1917, -0.6415, -0.7386, -0.2073, -0.2501, -0.968, -0.02162, -0.2501, -0.968, -0.02162, -0.1708, -0.8912, 0.4202, -0.5635, -0.8036, 0.1917, -0.2501, -0.968, -0.02162, 0.2185, -0.9751, -0.03831, -0.1708, -0.8912, 0.4202, 0.5392, 0.6537, -0.531, 0.5573, 0.4291, -0.7108, 0.2824, 0.7588, -0.5869, 0.5573, 0.4291, -0.7108, 0.2795, 0.2868, -0.9163, 0.2824, 0.7588, -0.5869, 0.5392, 0.6537, -0.531, 0.8126, -0.5323, -0.2373, 0.5573, 0.4291, -0.7108, 0.2795, 0.2868, -0.9163, 0.5573, 0.4291, -0.7108, 0.8126, -0.5323, -0.2373, 0.2795, 0.2868, -0.9163, -0.1716, -0.8367, -0.5201, -0.258, 0.6377, -0.7258, -0.6415, -0.7386, -0.2073, -0.258, 0.6377, -0.7258, -0.1716, -0.8367, -0.5201, -0.1716, -0.8367, -0.5201, 0.2795, 0.2868, -0.9163, 0.8126, -0.5323, -0.2373, -0.5635, -0.8036, 0.1917, -0.4535, -0.7123, 0.5357, -0.8675, -0.2999, 0.3968, -0.5635, -0.8036, 0.1917, -0.8675, -0.2999, 0.3968, -0.9989, -0.03656, 0.02981, -0.6415, -0.7386, -0.2073, -0.5635, -0.8036, 0.1917, -0.9989, -0.03656, 0.02981, -0.5635, -0.8036, 0.1917, -0.1708, -0.8912, 0.4202, -0.4535, -0.7123, 0.5357, -0.6006, -0.3393, 0.724, -0.8675, -0.2999, 0.3968, -0.4535, -0.7123, 0.5357, -0.4535, -0.7123, 0.5357, 0.03679, -0.6238, 0.7807, -0.6006, -0.3393, 0.724, -0.1708, -0.8912, 0.4202, 0.03679, -0.6238, 0.7807, -0.4535, -0.7123, 0.5357, 0.6193, -0.5043, 0.6018, 0.7887, -0.1544, 0.5951, 0.5137, -0.4961, 0.7, 0.5137, -0.4961, 0.7, 0.03679, -0.6238, 0.7807, 0.6193, -0.5043, 0.6018, 0.5137, -0.4961, 0.7, 0.7887, -0.1544, 0.5951, -0.07554, -0.04091, 0.9963, -0.07554, -0.04091, 0.9963, 0.03679, -0.6238, 0.7807, 0.5137, -0.4961, 0.7, 0.8126, -0.5323, -0.2373, 0.984, -0.08811, 0.1549, 0.8735, -0.4799, 0.08184, 0.8735, -0.4799, 0.08184, 0.984, -0.08811, 0.1549, 0.6193, -0.5043, 0.6018, 0.8735, -0.4799, 0.08184, 0.2185, -0.9751, -0.03831, 0.8126, -0.5323, -0.2373, 0.6193, -0.5043, 0.6018, 0.2185, -0.9751, -0.03831, 0.8735, -0.4799, 0.08184, 0.4691, 0.7444, -0.4752, 0.5392, 0.6537, -0.531, 0.2824, 0.7588, -0.5869, 0.5392, 0.6537, -0.531, 0.4691, 0.7444, -0.4752, 0.984, -0.08811, 0.1549, 0.5392, 0.6537, -0.531, 0.984, -0.08811, 0.1549, 0.8126, -0.5323, -0.2373, 0.2824, 0.7588, -0.5869, 0.2795, 0.2868, -0.9163, -0.258, 0.6377, -0.7258, -0.1708, -0.8912, 0.4202, 0.2185, -0.9751, -0.03831, 0.6193, -0.5043, 0.6018, 0.6193, -0.5043, 0.6018, 0.03679, -0.6238, 0.7807, -0.1708, -0.8912, 0.4202, 0.1872, 0.9772, -0.1002, 0.4691, 0.7444, -0.4752, 0.05997, 0.8007, -0.5961, 0.1872, 0.9772, -0.1002, 0.05997, 0.8007, -0.5961, -0.291, 0.9003, -0.3237, 0.1872, 0.9772, -0.1002, -0.07554, -0.04091, 0.9963, 0.7887, -0.1544, 0.5951, -0.07554, -0.04091, 0.9963, 0.1872, 0.9772, -0.1002, -0.291, 0.9003, -0.3237, 0.4691, 0.7444, -0.4752, 0.1872, 0.9772, -0.1002, 0.7887, -0.1544, 0.5951, -0.9562, 0.1576, 0.2468, -0.07554, -0.04091, 0.9963, -0.291, 0.9003, -0.3237, -0.9562, 0.1576, 0.2468, -0.6006, -0.3393, 0.724, -0.07554, -0.04091, 0.9963, -0.6006, -0.3393, 0.724, 0.03679, -0.6238, 0.7807, -0.07554, -0.04091, 0.9963, -0.6352, 0.6482, -0.4199, -0.9562, 0.1576, 0.2468, -0.291, 0.9003, -0.3237, -0.9562, 0.1576, 0.2468, -0.6352, 0.6482, -0.4199, -0.9989, -0.03656, 0.02981, -0.8675, -0.2999, 0.3968, -0.9562, 0.1576, 0.2468, -0.9989, -0.03656, 0.02981, -0.6006, -0.3393, 0.724, -0.9562, 0.1576, 0.2468, -0.8675, -0.2999, 0.3968, -0.6415, -0.7386, -0.2073, -0.9324, 0.1388, -0.3336, -0.258, 0.6377, -0.7258, -0.9324, 0.1388, -0.3336, -0.6415, -0.7386, -0.2073, -0.9989, -0.03656, 0.02981, 0.6193, -0.5043, 0.6018, 0.984, -0.08811, 0.1549, 0.7887, -0.1544, 0.5951, 0.4691, 0.7444, -0.4752, 0.2824, 0.7588, -0.5869, 0.05997, 0.8007, -0.5961, 0.7887, -0.1544, 0.5951, 0.984, -0.08811, 0.1549, 0.4691, 0.7444, -0.4752, 0.05997, 0.8007, -0.5961, 0.2824, 0.7588, -0.5869, -0.258, 0.6377, -0.7258, -0.9324, 0.1388, -0.3336, -0.6352, 0.6482, -0.4199, -0.258, 0.6377, -0.7258, -0.6352, 0.6482, -0.4199, -0.9324, 0.1388, -0.3336, -0.9989, -0.03656, 0.02981, -0.6352, 0.6482, -0.4199, 0.05997, 0.8007, -0.5961, -0.258, 0.6377, -0.7258, 0.05997, 0.8007, -0.5961, -0.6352, 0.6482, -0.4199, -0.291, 0.9003, -0.3237])] * 3)])

# ---- objects
ob_soldiergib006_reference = bpy.data.objects.new('soldiergib006_reference', me_soldiergib006_reference)
ob_soldiergib006_physics = bpy.data.objects.new('soldiergib006_physics', me_soldiergib006_physics)

# ---- transforms, parenting, visibility, modifiers, constraints
ob_soldiergib006_reference.location = (0.0, 0.0, 0.0)
ob_soldiergib006_reference.lineart.crease_threshold = 0.0
_vg = ob_soldiergib006_reference.vertex_groups.new(name='polymsh')
ob_soldiergib006_physics.location = (0.0, 0.0, 0.0)
ob_soldiergib006_physics.display_type = 'SOLID'
ob_soldiergib006_physics.show_wire = True
ob_soldiergib006_physics.lineart.crease_threshold = 0.0
_vg = ob_soldiergib006_physics.vertex_groups.new(name='polymsh')

# ---- collection membership
scene.collection.objects.link(ob_soldiergib006_reference)
scene.collection.objects.link(ob_soldiergib006_physics)

# ---- scene / render settings (as saved in the file)
scene.frame_start = 1; scene.frame_end = 250; scene.frame_set(0)
scene.render.engine = 'BLENDER_EEVEE_NEXT'
scene.cycles.use_denoising = False
scene.cycles.samples = 128
scene.cycles.sampling_pattern = 'TABULATED_SOBOL'
scene.cycles.use_adaptive_sampling = False
scene.cycles.use_light_tree = False
scene.view_settings.view_transform = 'Filmic'
bpy.context.view_layer.update()

# ---- added for rendering (the .blend has no active camera and no usable light): camera, sun + grey world if the file has none
cam_auto = bpy.data.cameras.new('AutoCamera')
cam_auto.lens = 50.0
cam_auto.sensor_width = 36.0
cam_auto.clip_end = 1000.0
ob_auto_camera = bpy.data.objects.new('AutoCamera', cam_auto)
scene.collection.objects.link(ob_auto_camera)
ob_auto_camera.location = (40.865, -41.4354, 86.1633)
ob_auto_camera.rotation_euler = (1.09748, -7.21219e-08, 0.694738)
scene.camera = ob_auto_camera
light_auto_sun = bpy.data.lights.new('AutoSun', 'SUN')
light_auto_sun.energy = 3.0
light_auto_sun.angle = 0.0523599
ob_auto_sun = bpy.data.objects.new('AutoSun', light_auto_sun)
scene.collection.objects.link(ob_auto_sun)
ob_auto_sun.rotation_euler = (0.872665, 0.174533, 0.523599)
if scene.world is None:
    world_auto = bpy.data.worlds.new('AutoWorld')
    world_auto.color = (0.3, 0.3, 0.3)
    scene.world = world_auto
bpy.context.view_layer.update()
